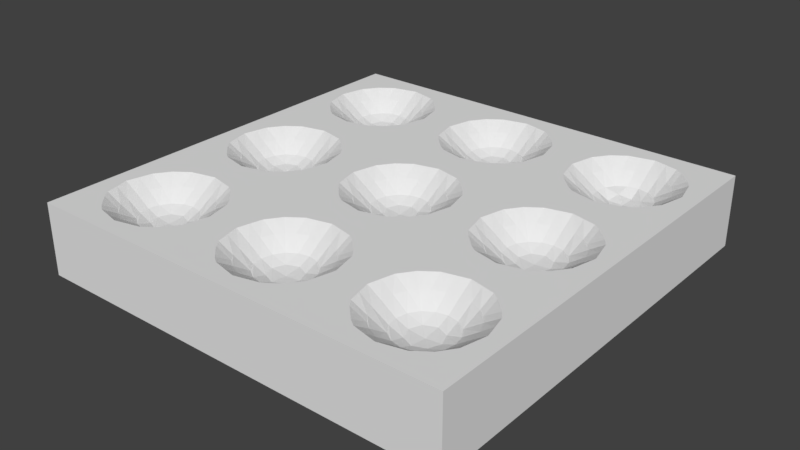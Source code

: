 # Source: pentago.blend  (saved by Blender 2.77.0; exported with 4.5.12 LTS)
import bpy
from mathutils import Matrix  # noqa: F401  (used for matrix-valued properties, if any)

bpy.ops.wm.read_factory_settings(use_empty=True)
scene = bpy.context.scene
scene.name = 'Scene'

# ---- collections
col_collection_1 = bpy.data.collections.new('Collection 1'); scene.collection.children.link(col_collection_1)

# ---- materials (node trees are filled in below, after node groups)
mat_material_001 = bpy.data.materials.new('Material.001')
mat_material_001.alpha_threshold = 0.0
mat_material_001.use_transparent_shadow = False
mat_material_001.roughness = 0.5
mat_material_001.specular_intensity = 0.0

# ---- material node trees

# ---- world
world_world = bpy.data.worlds.new('World'); scene.world = world_world
world_world.color = (0.05088, 0.05088, 0.05088)
world_world.use_sun_shadow = False
world_world.sun_shadow_jitter_overblur = 0.0
world_world.cycles.sampling_method = 'MANUAL'

# ---- meshes
me_cube_001 = bpy.data.meshes.new('Cube.001')
me_cube_001.from_pydata([(-1.0, -1.0, -1.0), (-0.9997, -1.0, 0.9994), (-1.0, 1.0, -1.0), (-1.0, 1.0, 1.0), (1.0, -1.0, -1.0), (0.9998, -1.0, 0.9997), (1.0, 1.0, -1.0), (0.9996, 1.0, 1.0), (-1.0, -1.0, -0.3333), (-1.0, -1.0, 0.3333), (-0.9997, -0.3339, 0.9994), (-1.0, 0.3331, 1.0), (-1.0, 1.0, 0.3333), (-1.0, 1.0, -0.3333), (-1.0, 0.3333, -1.0), (-1.0, -0.3333, -1.0), (-0.3327, 1.0, 1.0), (0.3333, 1.0, 1.0), (1.0, 1.0, 0.3333), (1.0, 1.0, -0.3333), (0.3333, 1.0, -1.0), (-0.3333, 1.0, -1.0), (0.9996, 0.3332, 1.0), (0.9998, -0.3337, 0.9997), (1.0, -1.0, 0.3333), (1.0, -1.0, -0.3333), (1.0, -0.3333, -1.0), (1.0, 0.3333, -1.0), (0.3342, -1.0, 0.9997), (-0.333, -1.0, 0.9994), (-0.3333, -1.0, -1.0), (0.3333, -1.0, -1.0), (-0.3327, 0.3331, 1.0), (-0.3333, -0.3333, -1.0), (0.3333, -0.3333, -1.0), (-0.3333, 0.3333, -1.0), (0.3333, 0.3333, -1.0), (0.3333, -1.0, 0.3333), (0.3333, -1.0, -0.3333), (-0.3333, -1.0, 0.3333), (-0.3333, -1.0, -0.3333), (1.0, 0.3333, 0.3333), (1.0, 0.3333, -0.3333), (1.0, -0.3333, 0.3333), (1.0, -0.3333, -0.3333), (-0.3333, 1.0, 0.3333), (-0.3333, 1.0, -0.3333), (0.3333, 1.0, 0.3333), (0.3333, 1.0, -0.3333), (-1.0, -0.3333, 0.3333), (-1.0, -0.3333, -0.3333), (-1.0, 0.3333, 0.3333), (-1.0, 0.3333, -0.3333), (-1.0, 0.4444, 1.0), (-1.0, 0.5556, 1.0), (-1.0, 0.6667, 1.0), (-1.0, 0.7778, 1.0), (-1.0, 0.8889, 1.0), (0.4441, 1.0, 1.0), (0.5552, 1.0, 1.0), (0.6663, 1.0, 1.0), (0.7774, 1.0, 1.0), (0.8885, 1.0, 1.0), (0.9999, -0.4449, 0.9994), (0.9999, -0.556, 0.9994), (0.9999, -0.6671, 0.9994), (0.9999, -0.7782, 0.9994), (0.9999, -0.8894, 0.9994), (-0.4441, -1.0, 0.9994), (-0.5553, -1.0, 0.9994), (-0.6664, -1.0, 0.9994), (-0.7775, -1.0, 0.9994), (-0.8886, -1.0, 0.9994), (-0.9997, -0.8894, 0.9994), (-0.9997, -0.7782, 0.9994), (-0.9997, -0.6671, 0.9994), (-0.9997, -0.556, 0.9994), (-0.9997, -0.4449, 0.9994), (-1.0, -0.2225, 1.0), (-1.0, -0.1114, 1.0), (-1.0, -0.0002464, 1.0), (-1.0, 0.1109, 1.0), (-1.0, 0.222, 1.0), (-0.8889, 1.0, 1.0), (-0.7778, 1.0, 1.0), (-0.6667, 1.0, 1.0), (-0.5556, 1.0, 1.0), (-0.4444, 1.0, 1.0), (-0.2215, 1.0, 1.0), (-0.1104, 1.0, 1.0), (0.0006737, 1.0, 1.0), (0.1118, 1.0, 1.0), (0.2229, 1.0, 1.0), (0.9996, 0.8889, 1.0), (0.9996, 0.7778, 1.0), (0.9996, 0.6667, 1.0), (0.9996, 0.5556, 1.0), (0.9996, 0.4444, 1.0), (0.9996, 0.222, 1.0), (0.9996, 0.1109, 1.0), (0.9996, -0.0002463, 1.0), (0.9996, -0.1114, 1.0), (0.9996, -0.2225, 1.0), (0.8887, -1.0, 0.9997), (0.7776, -1.0, 0.9997), (0.6664, -1.0, 0.9997), (0.5553, -1.0, 0.9997), (0.4442, -1.0, 0.9997), (0.223, -1.0, 0.9997), (0.1119, -1.0, 0.9997), (0.0008227, -1.0, 0.9997), (-0.1103, -1.0, 0.9997), (-0.2214, -1.0, 0.9997), (-0.4444, 0.3331, 1.0), (-0.5556, 0.3331, 1.0), (-0.6667, 0.3331, 1.0), (-0.7778, 0.3331, 1.0), (-0.8889, 0.3331, 1.0), (-0.3327, 0.8889, 1.0), (-0.3327, 0.7778, 1.0), (-0.3327, 0.6667, 1.0), (-0.3327, 0.5556, 1.0), (-0.3327, 0.4444, 1.0), (-0.484, 0.484, 1.0), (-0.5511, 0.4356, 1.0), (-0.6667, 0.4083, 1.0), (-0.7822, 0.4356, 1.0), (-0.8493, 0.484, 1.0), (-0.4356, 0.5511, 1.0), (-0.5754, 0.5754, 0.4719), (-0.6667, 0.5376, 0.4719), (-0.7579, 0.5754, 0.4719), (-0.8977, 0.5511, 1.0), (-0.4083, 0.6667, 1.0), (-0.5376, 0.6667, 0.4719), (-0.6667, 0.6667, 0.2942), (-0.7957, 0.6667, 0.4719), (-0.925, 0.6667, 1.0), (-0.4356, 0.7822, 1.0), (-0.5754, 0.7579, 0.4719), (-0.6667, 0.7957, 0.4719), (-0.7579, 0.7579, 0.4719), (-0.8977, 0.7822, 1.0), (-0.484, 0.8493, 1.0), (-0.5511, 0.8977, 1.0), (-0.6667, 0.925, 1.0), (-0.7822, 0.8977, 1.0), (-0.8493, 0.8493, 1.0), (0.3336, 0.3331, 1.0), (-0.3324, -0.334, 0.9994), (-0.8886, -0.334, 0.9994), (-0.7775, -0.334, 0.9994), (-0.6664, -0.334, 0.9994), (-0.5553, -0.334, 0.9994), (-0.4441, -0.334, 0.9994), (0.3336, 1.0, 1.0), (-0.3322, -0.4451, 0.999), (-0.3322, -0.5563, 0.999), (-0.3322, -0.6674, 0.999), (-0.3322, -0.7785, 0.999), (-0.3322, -0.8896, 0.999), (-0.4834, -0.8503, 0.9987), (-0.5505, -0.8987, 0.9987), (-0.6661, -0.9259, 0.9987), (-0.7816, -0.8987, 0.9987), (-0.8488, -0.8503, 0.9987), (-0.435, -0.7831, 0.9987), (-0.5748, -0.7588, 0.4706), (-0.6661, -0.7966, 0.4706), (-0.7573, -0.7588, 0.4706), (-0.8971, -0.7831, 0.9987), (-0.4077, -0.6676, 0.9987), (-0.5371, -0.6676, 0.4706), (-0.6661, -0.6676, 0.2942), (-0.7951, -0.6676, 0.4706), (-0.9244, -0.6676, 0.9987), (-0.435, -0.5521, 0.9987), (-0.5748, -0.5764, 0.4706), (-0.6661, -0.5386, 0.4706), (-0.7573, -0.5764, 0.4706), (-0.8971, -0.5521, 0.9987), (-0.4834, -0.4849, 0.9987), (-0.5505, -0.4365, 0.9987), (-0.6661, -0.4092, 0.9987), (-0.7816, -0.4365, 0.9987), (-0.8488, -0.4849, 0.9987), (-0.3327, 0.2219, 1.0), (-0.3327, 0.1107, 1.0), (-0.3327, -0.0003695, 1.0), (-0.3327, -0.1115, 1.0), (-0.3327, -0.2226, 1.0), (-0.484, -0.1832, 1.0), (-0.5511, -0.2316, 1.0), (-0.6667, -0.2588, 1.0), (-0.7822, -0.2316, 1.0), (-0.8493, -0.1832, 1.0), (-0.4356, -0.116, 1.0), (-0.5754, -0.09172, 0.4719), (-0.6667, -0.1295, 0.4719), (-0.7579, -0.09172, 0.4719), (-0.8977, -0.116, 1.0), (-0.4083, -0.0004926, 1.0), (-0.5376, -0.0004926, 0.4719), (-0.6667, -0.0004926, 0.2942), (-0.7957, -0.0004926, 0.4719), (-0.925, -0.0004927, 1.0), (-0.4356, 0.115, 1.0), (-0.5754, 0.09074, 0.4719), (-0.6667, 0.1285, 0.4719), (-0.7579, 0.09074, 0.4719), (-0.8977, 0.115, 1.0), (-0.484, 0.1822, 1.0), (-0.5511, 0.2306, 1.0), (-0.6667, 0.2579, 1.0), (-0.7822, 0.2306, 1.0), (-0.8493, 0.1822, 1.0), (0.2236, 0.3331, 1.0), (0.1125, 0.3331, 1.0), (0.001347, 0.3331, 1.0), (-0.1098, 0.3331, 1.0), (-0.2209, 0.3331, 1.0), (0.3336, 0.8889, 1.0), (0.3336, 0.7778, 1.0), (0.3336, 0.6667, 1.0), (0.3336, 0.5556, 1.0), (0.3336, 0.4444, 1.0), (0.184, 0.484, 1.0), (0.1169, 0.4356, 1.0), (0.001347, 0.4083, 1.0), (-0.1142, 0.4356, 1.0), (-0.1813, 0.484, 1.0), (0.2324, 0.5511, 1.0), (0.09258, 0.5754, 0.4719), (0.001347, 0.5376, 0.4719), (-0.08988, 0.5754, 0.4719), (-0.2297, 0.5511, 1.0), (0.2597, 0.6667, 1.0), (0.1304, 0.6667, 0.4719), (0.001347, 0.6667, 0.2942), (-0.1277, 0.6667, 0.4719), (-0.257, 0.6667, 1.0), (0.2324, 0.7822, 1.0), (0.09258, 0.7579, 0.4719), (0.001347, 0.7957, 0.4719), (-0.08988, 0.7579, 0.4719), (-0.2297, 0.7822, 1.0), (0.184, 0.8493, 1.0), (0.1169, 0.8977, 1.0), (0.001347, 0.925, 1.0), (-0.1142, 0.8977, 1.0), (-0.1813, 0.8493, 1.0), (0.3339, -0.334, 0.9994), (-0.2206, -0.334, 0.9994), (-0.1095, -0.334, 0.9994), (0.001645, -0.334, 0.9994), (0.1128, -0.334, 0.9994), (0.2239, -0.334, 0.9994), (0.3341, -0.4451, 0.999), (0.3341, -0.5563, 0.999), (0.3341, -0.6674, 0.999), (0.3341, -0.7785, 0.999), (0.3341, -0.8896, 0.999), (0.1846, -0.8503, 0.9987), (0.1175, -0.8987, 0.9987), (0.001944, -0.9259, 0.9987), (-0.1136, -0.8987, 0.9987), (-0.1807, -0.8503, 0.9987), (0.233, -0.7831, 0.9987), (0.09317, -0.7588, 0.4706), (0.001944, -0.7966, 0.4706), (-0.08929, -0.7588, 0.4706), (-0.2291, -0.7831, 0.9987), (0.2603, -0.6676, 0.9987), (0.131, -0.6676, 0.4706), (0.001944, -0.6676, 0.2942), (-0.1271, -0.6676, 0.4706), (-0.2564, -0.6676, 0.9987), (0.233, -0.5521, 0.9987), (0.09317, -0.5764, 0.4706), (0.001944, -0.5386, 0.4706), (-0.08929, -0.5764, 0.4706), (-0.2291, -0.5521, 0.9987), (0.1846, -0.4849, 0.9987), (0.1175, -0.4365, 0.9987), (0.001944, -0.4092, 0.9987), (-0.1136, -0.4365, 0.9987), (-0.1807, -0.4849, 0.9987), (0.3336, 0.2219, 1.0), (0.3336, 0.1107, 1.0), (0.3336, -0.0003695, 1.0), (0.3336, -0.1115, 1.0), (0.3336, -0.2226, 1.0), (0.184, -0.1832, 1.0), (0.1169, -0.2316, 1.0), (0.001347, -0.2588, 1.0), (-0.1142, -0.2316, 1.0), (-0.1813, -0.1832, 1.0), (0.2324, -0.116, 1.0), (0.09258, -0.09172, 0.4719), (0.001347, -0.1295, 0.4719), (-0.08988, -0.09172, 0.4719), (-0.2297, -0.116, 1.0), (0.2597, -0.0004926, 1.0), (0.1304, -0.0004926, 0.4719), (0.001347, -0.0004926, 0.2942), (-0.1277, -0.0004926, 0.4719), (-0.257, -0.0004927, 1.0), (0.2324, 0.115, 1.0), (0.09258, 0.09074, 0.4719), (0.001347, 0.1285, 0.4719), (-0.08988, 0.09074, 0.4719), (-0.2297, 0.115, 1.0), (0.184, 0.1822, 1.0), (0.1169, 0.2306, 1.0), (0.001347, 0.2579, 1.0), (-0.1142, 0.2306, 1.0), (-0.1813, 0.1822, 1.0), (0.3329, -1.0, 0.9994), (0.8882, 0.3331, 1.0), (0.777, 0.3331, 1.0), (0.6659, 0.3331, 1.0), (0.5548, 0.3331, 1.0), (0.4437, 0.3331, 1.0), (0.8486, 0.484, 1.0), (0.7815, 0.4356, 1.0), (0.6659, 0.4083, 1.0), (0.5504, 0.4356, 1.0), (0.4832, 0.484, 1.0), (0.897, 0.5511, 1.0), (0.7572, 0.5754, 0.4719), (0.6659, 0.5376, 0.4719), (0.5747, 0.5754, 0.4719), (0.4349, 0.5511, 1.0), (0.9243, 0.6667, 1.0), (0.7949, 0.6667, 0.4719), (0.6659, 0.6667, 0.2942), (0.5369, 0.6667, 0.4719), (0.4076, 0.6667, 1.0), (0.897, 0.7822, 1.0), (0.7572, 0.7579, 0.4719), (0.6659, 0.7957, 0.4719), (0.5747, 0.7579, 0.4719), (0.4349, 0.7822, 1.0), (0.8486, 0.8493, 1.0), (0.7815, 0.8977, 1.0), (0.6659, 0.925, 1.0), (0.5504, 0.8977, 1.0), (0.4832, 0.8493, 1.0), (0.444, -0.334, 0.9994), (0.5551, -0.334, 0.9994), (0.6662, -0.334, 0.9994), (0.7773, -0.334, 0.9994), (0.8884, -0.334, 0.9994), (0.8492, -0.8503, 0.9987), (0.7821, -0.8987, 0.9987), (0.6665, -0.9259, 0.9987), (0.551, -0.8987, 0.9987), (0.4838, -0.8503, 0.9987), (0.8976, -0.7831, 0.9987), (0.7578, -0.7588, 0.4706), (0.6665, -0.7966, 0.4706), (0.5753, -0.7588, 0.4706), (0.4355, -0.7831, 0.9987), (0.9249, -0.6676, 0.9987), (0.7955, -0.6676, 0.4706), (0.6665, -0.6676, 0.2942), (0.5375, -0.6676, 0.4706), (0.4082, -0.6676, 0.9987), (0.8976, -0.5521, 0.9987), (0.7578, -0.5764, 0.4706), (0.6665, -0.5386, 0.4706), (0.5753, -0.5764, 0.4706), (0.4355, -0.5521, 0.9987), (0.8492, -0.4849, 0.9987), (0.7821, -0.4365, 0.9987), (0.6665, -0.4092, 0.9987), (0.551, -0.4365, 0.9987), (0.4838, -0.4849, 0.9987), (0.8486, -0.1832, 1.0), (0.7815, -0.2316, 1.0), (0.6659, -0.2588, 1.0), (0.5504, -0.2316, 1.0), (0.4832, -0.1832, 1.0), (0.897, -0.116, 1.0), (0.7572, -0.09172, 0.4719), (0.6659, -0.1295, 0.4719), (0.5747, -0.09172, 0.4719), (0.4349, -0.116, 1.0), (0.9243, -0.0004926, 1.0), (0.7949, -0.0004926, 0.4719), (0.6659, -0.0004926, 0.2942), (0.5369, -0.0004926, 0.4719), (0.4076, -0.0004927, 1.0), (0.897, 0.115, 1.0), (0.7572, 0.09074, 0.4719), (0.6659, 0.1285, 0.4719), (0.5747, 0.09074, 0.4719), (0.4349, 0.115, 1.0), (0.8486, 0.1822, 1.0), (0.7815, 0.2306, 1.0), (0.6659, 0.2579, 1.0), (0.5504, 0.2306, 1.0), (0.4832, 0.1822, 1.0), (-0.5176, 0.4598, 1.0), (-0.6089, 0.422, 1.0), (-0.7244, 0.422, 1.0), (-0.8158, 0.4598, 1.0), (-0.5016, 0.5601, 0.7579), (-0.6173, 0.5475, 0.4719), (-0.716, 0.5475, 0.4719), (-0.8318, 0.5601, 0.7579), (-0.4702, 0.6667, 0.7579), (-0.5927, 0.6667, 0.3418), (-0.7407, 0.6667, 0.3418), (-0.8632, 0.6667, 0.7579), (-0.5016, 0.7732, 0.7579), (-0.6173, 0.7859, 0.4719), (-0.716, 0.7859, 0.4719), (-0.8318, 0.7732, 0.7579), (-0.5176, 0.8735, 1.0), (-0.6089, 0.9114, 1.0), (-0.7244, 0.9114, 1.0), (-0.8158, 0.8735, 1.0), (-0.4598, 0.5176, 1.0), (-0.5601, 0.5016, 0.7579), (-0.6667, 0.4702, 0.7579), (-0.7732, 0.5016, 0.7579), (-0.8735, 0.5176, 1.0), (-0.422, 0.6089, 1.0), (-0.5475, 0.6173, 0.4719), (-0.6667, 0.5927, 0.3418), (-0.7859, 0.6173, 0.4719), (-0.9114, 0.6089, 1.0), (-0.422, 0.7244, 1.0), (-0.5475, 0.716, 0.4719), (-0.6667, 0.7407, 0.3418), (-0.7859, 0.716, 0.4719), (-0.9114, 0.7244, 1.0), (-0.4598, 0.8158, 1.0), (-0.5601, 0.8318, 0.7579), (-0.6667, 0.8632, 0.7579), (-0.7732, 0.8318, 0.7579), (-0.8735, 0.8158, 1.0), (-0.517, -0.8745, 0.9987), (-0.6083, -0.9123, 0.9987), (-0.7238, -0.9123, 0.9987), (-0.8152, -0.8745, 0.9987), (-0.501, -0.7742, 0.7567), (-0.6167, -0.7868, 0.4706), (-0.7154, -0.7868, 0.4706), (-0.8312, -0.7742, 0.7567), (-0.4696, -0.6676, 0.7567), (-0.5921, -0.6676, 0.3405), (-0.7401, -0.6676, 0.3405), (-0.8626, -0.6676, 0.7567), (-0.501, -0.561, 0.7567), (-0.6167, -0.5484, 0.4706), (-0.7154, -0.5484, 0.4706), (-0.8312, -0.561, 0.7567), (-0.517, -0.4607, 0.9987), (-0.6083, -0.4229, 0.9987), (-0.7238, -0.4229, 0.9987), (-0.8152, -0.4607, 0.9987), (-0.4592, -0.8167, 0.9987), (-0.5595, -0.8327, 0.7567), (-0.6661, -0.8641, 0.7567), (-0.7726, -0.8327, 0.7567), (-0.8729, -0.8167, 0.9987), (-0.4214, -0.7254, 0.9987), (-0.5469, -0.717, 0.4706), (-0.6661, -0.7416, 0.3405), (-0.7853, -0.717, 0.4706), (-0.9108, -0.7254, 0.9987), (-0.4214, -0.6098, 0.9987), (-0.5469, -0.6182, 0.4706), (-0.6661, -0.5936, 0.3405), (-0.7853, -0.6182, 0.4706), (-0.9108, -0.6098, 0.9987), (-0.4592, -0.5185, 0.9987), (-0.5595, -0.5025, 0.7567), (-0.6661, -0.4711, 0.7567), (-0.7726, -0.5025, 0.7567), (-0.8729, -0.5185, 0.9987), (-0.5176, -0.2074, 1.0), (-0.6089, -0.2452, 1.0), (-0.7244, -0.2452, 1.0), (-0.8158, -0.2074, 1.0), (-0.5016, -0.1071, 0.7579), (-0.6173, -0.1197, 0.4719), (-0.716, -0.1197, 0.4719), (-0.8318, -0.1071, 0.7579), (-0.4702, -0.0004926, 0.7579), (-0.5928, -0.0004926, 0.3387), (-0.7405, -0.0004926, 0.3387), (-0.8632, -0.0004927, 0.7579), (-0.5016, 0.1061, 0.7579), (-0.6173, 0.1187, 0.4719), (-0.716, 0.1187, 0.4719), (-0.8318, 0.1061, 0.7579), (-0.5176, 0.2064, 1.0), (-0.6089, 0.2442, 1.0), (-0.7244, 0.2442, 1.0), (-0.8158, 0.2064, 1.0), (-0.4598, -0.1496, 1.0), (-0.5601, -0.1656, 0.7579), (-0.6667, -0.197, 0.7579), (-0.7732, -0.1656, 0.7579), (-0.8735, -0.1496, 1.0), (-0.422, -0.05826, 1.0), (-0.5475, -0.04987, 0.4719), (-0.6667, -0.07437, 0.3387), (-0.7859, -0.04987, 0.4719), (-0.9114, -0.05826, 1.0), (-0.422, 0.05728, 1.0), (-0.5475, 0.04888, 0.4719), (-0.6667, 0.07339, 0.3387), (-0.7859, 0.04888, 0.4719), (-0.9114, 0.05728, 1.0), (-0.4598, 0.1486, 1.0), (-0.5601, 0.1646, 0.7579), (-0.6667, 0.196, 0.7579), (-0.7732, 0.1646, 0.7579), (-0.8735, 0.1486, 1.0), (0.1505, 0.4598, 1.0), (0.05912, 0.422, 1.0), (-0.05642, 0.422, 1.0), (-0.1478, 0.4598, 1.0), (0.1665, 0.5601, 0.7579), (0.05072, 0.5475, 0.4719), (-0.04803, 0.5475, 0.4719), (-0.1638, 0.5601, 0.7579), (0.1979, 0.6667, 0.7579), (0.07515, 0.6667, 0.3387), (-0.07246, 0.6667, 0.3387), (-0.1952, 0.6667, 0.7579), (0.1665, 0.7732, 0.7579), (0.05072, 0.7859, 0.4719), (-0.04803, 0.7859, 0.4719), (-0.1638, 0.7732, 0.7579), (0.1505, 0.8735, 1.0), (0.05912, 0.9114, 1.0), (-0.05642, 0.9114, 1.0), (-0.1478, 0.8735, 1.0), (0.2082, 0.5176, 1.0), (0.1079, 0.5016, 0.7579), (0.001347, 0.4702, 0.7579), (-0.1052, 0.5016, 0.7579), (-0.2055, 0.5176, 1.0), (0.2461, 0.6089, 1.0), (0.1205, 0.6173, 0.4719), (0.001347, 0.5929, 0.3387), (-0.1178, 0.6173, 0.4719), (-0.2434, 0.6089, 1.0), (0.2461, 0.7244, 1.0), (0.1205, 0.716, 0.4719), (0.001347, 0.7405, 0.3387), (-0.1178, 0.716, 0.4719), (-0.2434, 0.7244, 1.0), (0.2082, 0.8158, 1.0), (0.1079, 0.8318, 0.7579), (0.001347, 0.8632, 0.7579), (-0.1052, 0.8318, 0.7579), (-0.2055, 0.8158, 1.0), (0.1511, -0.8745, 0.9987), (0.05971, -0.9123, 0.9987), (-0.05583, -0.9123, 0.9987), (-0.1472, -0.8745, 0.9987), (0.167, -0.7742, 0.7567), (0.05132, -0.7868, 0.4706), (-0.04743, -0.7868, 0.4706), (-0.1632, -0.7742, 0.7567), (0.1985, -0.6676, 0.7567), (0.07595, -0.6676, 0.3405), (-0.07206, -0.6676, 0.3405), (-0.1946, -0.6676, 0.7567), (0.167, -0.561, 0.7567), (0.05132, -0.5484, 0.4706), (-0.04743, -0.5484, 0.4706), (-0.1632, -0.561, 0.7567), (0.1511, -0.4607, 0.9987), (0.05971, -0.4229, 0.9987), (-0.05583, -0.4229, 0.9987), (-0.1472, -0.4607, 0.9987), (0.2088, -0.8167, 0.9987), (0.1085, -0.8327, 0.7567), (0.001944, -0.8641, 0.7567), (-0.1046, -0.8327, 0.7567), (-0.2049, -0.8167, 0.9987), (0.2467, -0.7254, 0.9987), (0.1211, -0.717, 0.4706), (0.001944, -0.7416, 0.3405), (-0.1173, -0.717, 0.4706), (-0.2428, -0.7254, 0.9987), (0.2467, -0.6098, 0.9987), (0.1211, -0.6182, 0.4706), (0.001944, -0.5936, 0.3405), (-0.1173, -0.6182, 0.4706), (-0.2428, -0.6098, 0.9987), (0.2088, -0.5185, 0.9987), (0.1085, -0.5025, 0.7567), (0.001944, -0.4711, 0.7567), (-0.1046, -0.5025, 0.7567), (-0.2049, -0.5185, 0.9987), (0.1505, -0.2074, 1.0), (0.05912, -0.2452, 1.0), (-0.05642, -0.2452, 1.0), (-0.1478, -0.2074, 1.0), (0.1665, -0.1071, 0.7579), (0.05072, -0.1197, 0.4719), (-0.04803, -0.1197, 0.4719), (-0.1638, -0.1071, 0.7579), (0.1979, -0.0004926, 0.7579), (0.07535, -0.0004926, 0.3418), (-0.07266, -0.0004926, 0.3418), (-0.1952, -0.0004927, 0.7579), (0.1665, 0.1061, 0.7579), (0.05072, 0.1187, 0.4719), (-0.04803, 0.1187, 0.4719), (-0.1638, 0.1061, 0.7579), (0.1505, 0.2064, 1.0), (0.05912, 0.2442, 1.0), (-0.05642, 0.2442, 1.0), (-0.1478, 0.2064, 1.0), (0.2082, -0.1496, 1.0), (0.1079, -0.1656, 0.7579), (0.001347, -0.197, 0.7579), (-0.1052, -0.1656, 0.7579), (-0.2055, -0.1496, 1.0), (0.2461, -0.05826, 1.0), (0.1205, -0.04987, 0.4719), (0.001347, -0.0745, 0.3418), (-0.1178, -0.04987, 0.4719), (-0.2434, -0.05826, 1.0), (0.2461, 0.05728, 1.0), (0.1205, 0.04888, 0.4719), (0.001347, 0.07351, 0.3418), (-0.1178, 0.04888, 0.4719), (-0.2434, 0.05728, 1.0), (0.2082, 0.1486, 1.0), (0.1079, 0.1646, 0.7579), (0.001347, 0.196, 0.7579), (-0.1052, 0.1646, 0.7579), (-0.2055, 0.1486, 1.0), (0.815, 0.4598, 1.0), (0.7237, 0.422, 1.0), (0.6082, 0.422, 1.0), (0.5168, 0.4598, 1.0), (0.831, 0.5601, 0.7579), (0.7153, 0.5475, 0.4719), (0.6166, 0.5475, 0.4719), (0.5008, 0.5601, 0.7579), (0.8624, 0.6667, 0.7579), (0.738, 0.6667, 0.2952), (0.5938, 0.6667, 0.2952), (0.4694, 0.6667, 0.7579), (0.831, 0.7732, 0.7579), (0.7153, 0.7859, 0.4719), (0.6166, 0.7859, 0.4719), (0.5008, 0.7732, 0.7579), (0.815, 0.8735, 1.0), (0.7237, 0.9114, 1.0), (0.6082, 0.9114, 1.0), (0.5168, 0.8735, 1.0), (0.8728, 0.5176, 1.0), (0.7725, 0.5016, 0.7579), (0.6659, 0.4702, 0.7579), (0.5594, 0.5016, 0.7579), (0.4591, 0.5176, 1.0), (0.9106, 0.6089, 1.0), (0.7851, 0.6173, 0.4719), (0.6659, 0.5946, 0.2952), (0.5467, 0.6173, 0.4719), (0.4212, 0.6089, 1.0), (0.9106, 0.7244, 1.0), (0.7851, 0.716, 0.4719), (0.6659, 0.7388, 0.2952), (0.5467, 0.716, 0.4719), (0.4212, 0.7244, 1.0), (0.8728, 0.8158, 1.0), (0.7725, 0.8318, 0.7579), (0.6659, 0.8632, 0.7579), (0.5594, 0.8318, 0.7579), (0.4591, 0.8158, 1.0), (0.8156, -0.8745, 0.9987), (0.7243, -0.9123, 0.9987), (0.6088, -0.9123, 0.9987), (0.5174, -0.8745, 0.9987), (0.8316, -0.7742, 0.7567), (0.7159, -0.7868, 0.4706), (0.6172, -0.7868, 0.4706), (0.5014, -0.7742, 0.7567), (0.863, -0.6676, 0.7567), (0.7405, -0.6676, 0.3405), (0.5925, -0.6676, 0.3405), (0.47, -0.6676, 0.7567), (0.8316, -0.561, 0.7567), (0.7159, -0.5484, 0.4706), (0.6172, -0.5484, 0.4706), (0.5014, -0.561, 0.7567), (0.8156, -0.4607, 0.9987), (0.7243, -0.4229, 0.9987), (0.6088, -0.4229, 0.9987), (0.5174, -0.4607, 0.9987), (0.8734, -0.8167, 0.9987), (0.7731, -0.8327, 0.7567), (0.6665, -0.8641, 0.7567), (0.5599, -0.8327, 0.7567), (0.4596, -0.8167, 0.9987), (0.9112, -0.7254, 0.9987), (0.7857, -0.717, 0.4706), (0.6665, -0.7416, 0.3405), (0.5473, -0.717, 0.4706), (0.4218, -0.7254, 0.9987), (0.9112, -0.6098, 0.9987), (0.7857, -0.6182, 0.4706), (0.6665, -0.5936, 0.3405), (0.5473, -0.6182, 0.4706), (0.4218, -0.6098, 0.9987), (0.8734, -0.5185, 0.9987), (0.7731, -0.5025, 0.7567), (0.6665, -0.4711, 0.7567), (0.5599, -0.5025, 0.7567), (0.4596, -0.5185, 0.9987), (0.815, -0.2074, 1.0), (0.7237, -0.2452, 1.0), (0.6082, -0.2452, 1.0), (0.5168, -0.2074, 1.0), (0.8313, -0.1072, 0.7564), (0.7153, -0.1197, 0.4719), (0.6166, -0.1197, 0.4719), (0.5006, -0.1072, 0.7564), (0.8627, -0.0004926, 0.7564), (0.7398, -0.0004926, 0.3387), (0.592, -0.0004926, 0.3387), (0.4691, -0.0004927, 0.7564), (0.8313, 0.1062, 0.7564), (0.7153, 0.1187, 0.4719), (0.6166, 0.1187, 0.4719), (0.5006, 0.1062, 0.7564), (0.815, 0.2064, 1.0), (0.7237, 0.2442, 1.0), (0.6082, 0.2442, 1.0), (0.5168, 0.2064, 1.0), (0.8728, -0.1496, 1.0), (0.7727, -0.1658, 0.7564), (0.6659, -0.1973, 0.7564), (0.5592, -0.1658, 0.7564), (0.4591, -0.1496, 1.0), (0.9106, -0.05826, 1.0), (0.7851, -0.04987, 0.4719), (0.6659, -0.07437, 0.3387), (0.5467, -0.04987, 0.4719), (0.4212, -0.05826, 1.0), (0.9106, 0.05728, 1.0), (0.7851, 0.04888, 0.4719), (0.6659, 0.07339, 0.3387), (0.5467, 0.04888, 0.4719), (0.4212, 0.05728, 1.0), (0.8728, 0.1486, 1.0), (0.7727, 0.1648, 0.7564), (0.6659, 0.1963, 0.7564), (0.5592, 0.1648, 0.7564), (0.4591, 0.1486, 1.0), (0.5268, 0.1387, 0.7564), (0.6106, 0.1884, 0.7564), (0.7212, 0.1884, 0.7564), (0.8051, 0.1387, 0.7564), (0.4771, 0.05481, 0.7564), (0.6137, 0.05175, 0.3387), (0.7182, 0.05175, 0.3387), (0.8548, 0.05481, 0.7564), (0.4771, -0.0558, 0.7564), (0.6137, -0.05273, 0.3387), (0.7182, -0.05273, 0.3387), (0.8548, -0.0558, 0.7564), (0.5268, -0.1396, 0.7564), (0.6106, -0.1894, 0.7564), (0.7212, -0.1894, 0.7564), (0.8051, -0.1396, 0.7564), (0.5276, -0.5286, 0.7567), (0.6113, -0.479, 0.7567), (0.7218, -0.479, 0.7567), (0.8055, -0.5286, 0.7567), (0.4779, -0.6124, 0.7567), (0.6142, -0.6153, 0.3405), (0.7189, -0.6153, 0.3405), (0.8551, -0.6124, 0.7567), (0.4779, -0.7228, 0.7567), (0.6142, -0.7199, 0.3405), (0.7189, -0.7199, 0.3405), (0.8551, -0.7228, 0.7567), (0.5276, -0.8066, 0.7567), (0.6113, -0.8562, 0.7567), (0.7218, -0.8562, 0.7567), (0.8055, -0.8066, 0.7567), (0.527, 0.8056, 0.7579), (0.6107, 0.8553, 0.7579), (0.7212, 0.8553, 0.7579), (0.8049, 0.8056, 0.7579), (0.4773, 0.7219, 0.7579), (0.6124, 0.7202, 0.3823), (0.7194, 0.7202, 0.3823), (0.8545, 0.7219, 0.7579), (0.4773, 0.6114, 0.7579), (0.6124, 0.6132, 0.3823), (0.7194, 0.6132, 0.3823), (0.8545, 0.6114, 0.7579), (0.527, 0.5277, 0.7579), (0.6107, 0.4781, 0.7579), (0.7212, 0.4781, 0.7579), (0.8049, 0.5277, 0.7579), (-0.1376, 0.1385, 0.7579), (-0.05388, 0.1881, 0.7579), (0.05658, 0.1881, 0.7579), (0.1403, 0.1385, 0.7579), (-0.1872, 0.05474, 0.7579), (-0.05098, 0.05184, 0.3418), (0.05368, 0.05184, 0.3418), (0.1899, 0.05474, 0.7579), (-0.1872, -0.05572, 0.7579), (-0.05098, -0.05282, 0.3418), (0.05368, -0.05282, 0.3418), (0.1899, -0.05572, 0.7579), (-0.1376, -0.1395, 0.7579), (-0.05388, -0.1891, 0.7579), (0.05658, -0.1891, 0.7579), (0.1403, -0.1395, 0.7579), (-0.137, -0.5286, 0.7567), (-0.05329, -0.479, 0.7567), (0.05717, -0.479, 0.7567), (0.1409, -0.5286, 0.7567), (-0.1867, -0.6124, 0.7567), (-0.05039, -0.6153, 0.3405), (0.05427, -0.6153, 0.3405), (0.1905, -0.6124, 0.7567), (-0.1867, -0.7228, 0.7567), (-0.05039, -0.7199, 0.3405), (0.05427, -0.7199, 0.3405), (0.1905, -0.7228, 0.7567), (-0.137, -0.8066, 0.7567), (-0.05329, -0.8562, 0.7567), (0.05717, -0.8562, 0.7567), (0.1409, -0.8066, 0.7567), (-0.1376, 0.8056, 0.7579), (-0.05388, 0.8553, 0.7579), (0.05658, 0.8553, 0.7579), (0.1403, 0.8056, 0.7579), (-0.1872, 0.7219, 0.7579), (-0.05095, 0.719, 0.3387), (0.05364, 0.719, 0.3387), (0.1899, 0.7219, 0.7579), (-0.1872, 0.6114, 0.7579), (-0.05095, 0.6144, 0.3387), (0.05364, 0.6144, 0.3387), (0.1899, 0.6114, 0.7579), (-0.1376, 0.5277, 0.7579), (-0.05388, 0.4781, 0.7579), (0.05658, 0.4781, 0.7579), (0.1403, 0.5277, 0.7579), (-0.8056, 0.1385, 0.7579), (-0.7219, 0.1881, 0.7579), (-0.6114, 0.1881, 0.7579), (-0.5277, 0.1385, 0.7579), (-0.8553, 0.05474, 0.7579), (-0.7189, 0.05175, 0.3387), (-0.6144, 0.05175, 0.3387), (-0.4781, 0.05474, 0.7579), (-0.8553, -0.05572, 0.7579), (-0.7189, -0.05273, 0.3387), (-0.6144, -0.05273, 0.3387), (-0.4781, -0.05572, 0.7579), (-0.8056, -0.1395, 0.7579), (-0.7219, -0.1891, 0.7579), (-0.6114, -0.1891, 0.7579), (-0.5277, -0.1395, 0.7579), (-0.805, -0.5286, 0.7567), (-0.7213, -0.479, 0.7567), (-0.6108, -0.479, 0.7567), (-0.5271, -0.5286, 0.7567), (-0.8547, -0.6124, 0.7567), (-0.7184, -0.6153, 0.3405), (-0.6137, -0.6153, 0.3405), (-0.4775, -0.6124, 0.7567), (-0.8547, -0.7228, 0.7567), (-0.7184, -0.7199, 0.3405), (-0.6137, -0.7199, 0.3405), (-0.4775, -0.7228, 0.7567), (-0.805, -0.8066, 0.7567), (-0.7213, -0.8562, 0.7567), (-0.6108, -0.8562, 0.7567), (-0.5271, -0.8066, 0.7567), (-0.8056, 0.8056, 0.7579), (-0.7219, 0.8553, 0.7579), (-0.6114, 0.8553, 0.7579), (-0.5277, 0.8056, 0.7579), (-0.8553, 0.7219, 0.7579), (-0.719, 0.719, 0.3418), (-0.6143, 0.719, 0.3418), (-0.4781, 0.7219, 0.7579), (-0.8553, 0.6114, 0.7579), (-0.719, 0.6143, 0.3418), (-0.6143, 0.6143, 0.3418), (-0.4781, 0.6114, 0.7579), (-0.8056, 0.5277, 0.7579), (-0.7219, 0.4781, 0.7579), (-0.6114, 0.4781, 0.7579), (-0.5277, 0.5277, 0.7579)], [], [(52, 13, 2, 14), (48, 19, 6, 20), (44, 25, 4, 26), (40, 8, 0, 30), (36, 20, 6, 27), (147, 83, 3, 57), (31, 34, 26, 4), (34, 36, 27, 26), (0, 15, 33, 30), (30, 33, 34, 31), (15, 14, 35, 33), (33, 35, 36, 34), (14, 2, 21, 35), (35, 21, 20, 36), (25, 38, 31, 4), (38, 40, 30, 31), (107, 28, 37), (24, 37, 38, 25), (112, 29, 39), (37, 39, 40, 38), (72, 1, 9), (39, 9, 8, 40), (19, 42, 27, 6), (42, 44, 26, 27), (97, 22, 41), (18, 41, 42, 19), (102, 23, 43), (41, 43, 44, 42), (67, 5, 24), (43, 24, 25, 44), (13, 46, 21, 2), (46, 48, 20, 21), (87, 16, 45), (12, 45, 46, 13), (92, 17, 47), (45, 47, 48, 46), (62, 7, 18), (47, 18, 19, 48), (8, 50, 15, 0), (50, 52, 14, 15), (77, 10, 49), (9, 49, 50, 8), (82, 11, 51), (49, 51, 52, 50), (57, 3, 12), (51, 12, 13, 52), (11, 53, 51), (53, 54, 51), (54, 55, 51), (51, 55, 12), (55, 56, 12), (56, 57, 12), (10, 78, 49), (78, 79, 49), (79, 80, 49), (49, 80, 51), (80, 81, 51), (81, 82, 51), (1, 73, 9), (73, 74, 9), (74, 75, 9), (9, 75, 49), (75, 76, 49), (76, 77, 49), (17, 58, 47), (58, 59, 47), (59, 60, 47), (47, 60, 18), (60, 61, 18), (61, 62, 18), (16, 88, 45), (88, 89, 45), (89, 90, 45), (45, 90, 47), (90, 91, 47), (91, 92, 47), (3, 83, 12), (83, 84, 12), (84, 85, 12), (12, 85, 45), (85, 86, 45), (86, 87, 45), (23, 63, 43), (63, 64, 43), (64, 65, 43), (43, 65, 24), (65, 66, 24), (66, 67, 24), (22, 98, 41), (98, 99, 41), (99, 100, 41), (41, 100, 43), (100, 101, 43), (101, 102, 43), (7, 93, 18), (93, 94, 18), (94, 95, 18), (18, 95, 41), (95, 96, 41), (96, 97, 41), (29, 68, 39), (68, 69, 39), (69, 70, 39), (39, 70, 9), (70, 71, 9), (71, 72, 9), (28, 108, 37), (108, 109, 37), (109, 110, 37), (37, 110, 39), (110, 111, 39), (111, 112, 39), (5, 103, 24), (103, 104, 24), (104, 105, 24), (24, 105, 37), (105, 106, 37), (106, 107, 37), (117, 127, 53, 11), (127, 427, 132, 54, 53), (132, 432, 137, 55, 54), (137, 437, 142, 56, 55), (142, 442, 147, 57, 56), (32, 122, 123, 113), (113, 123, 403, 124, 114), (114, 124, 404, 125, 115), (115, 125, 405, 126, 116), (116, 126, 406, 127, 117), (122, 121, 128, 423, 123), (906, 407, 129, 424), (905, 408, 130, 425), (904, 409, 131, 426), (903, 410, 132, 427), (121, 120, 133, 428, 128), (902, 411, 134, 429), (901, 412, 135, 430), (900, 413, 136, 431), (899, 414, 137, 432), (120, 119, 138, 433, 133), (898, 415, 139, 434), (897, 416, 140, 435), (896, 417, 141, 436), (895, 418, 142, 437), (119, 118, 143, 438, 138), (894, 419, 144, 439), (893, 420, 145, 440), (892, 421, 146, 441), (891, 422, 147, 442), (118, 16, 87, 143), (143, 87, 86, 144, 419), (144, 86, 85, 145, 420), (145, 85, 84, 146, 421), (146, 84, 83, 147, 422), (185, 150, 10, 77), (72, 165, 73, 1), (165, 467, 170, 74, 73), (170, 472, 175, 75, 74), (175, 477, 180, 76, 75), (180, 482, 185, 77, 76), (29, 160, 161, 68), (68, 161, 443, 162, 69), (69, 162, 444, 163, 70), (70, 163, 445, 164, 71), (71, 164, 446, 165, 72), (160, 159, 166, 463, 161), (890, 447, 167, 464), (889, 448, 168, 465), (888, 449, 169, 466), (887, 450, 170, 467), (159, 158, 171, 468, 166), (886, 451, 172, 469), (885, 452, 173, 470), (884, 453, 174, 471), (883, 454, 175, 472), (158, 157, 176, 473, 171), (882, 455, 177, 474), (881, 456, 178, 475), (880, 457, 179, 476), (879, 458, 180, 477), (157, 156, 181, 478, 176), (878, 459, 182, 479), (877, 460, 183, 480), (876, 461, 184, 481), (875, 462, 185, 482), (156, 149, 154, 181), (181, 154, 153, 182, 459), (182, 153, 152, 183, 460), (183, 152, 151, 184, 461), (184, 151, 150, 185, 462), (215, 117, 11, 82), (150, 195, 78, 10), (195, 507, 200, 79, 78), (200, 512, 205, 80, 79), (205, 517, 210, 81, 80), (210, 522, 215, 82, 81), (149, 190, 191, 154), (154, 191, 483, 192, 153), (153, 192, 484, 193, 152), (152, 193, 485, 194, 151), (151, 194, 486, 195, 150), (190, 189, 196, 503, 191), (874, 487, 197, 504), (873, 488, 198, 505), (872, 489, 199, 506), (871, 490, 200, 507), (189, 188, 201, 508, 196), (870, 491, 202, 509), (869, 492, 203, 510), (868, 493, 204, 511), (867, 494, 205, 512), (188, 187, 206, 513, 201), (866, 495, 207, 514), (865, 496, 208, 515), (864, 497, 209, 516), (863, 498, 210, 517), (187, 186, 211, 518, 206), (862, 499, 212, 519), (861, 500, 213, 520), (860, 501, 214, 521), (859, 502, 215, 522), (186, 32, 113, 211), (211, 113, 114, 212, 499), (212, 114, 115, 213, 500), (213, 115, 116, 214, 501), (214, 116, 117, 215, 502), (250, 88, 16, 118), (220, 230, 122, 32), (230, 547, 235, 121, 122), (235, 552, 240, 120, 121), (240, 557, 245, 119, 120), (245, 562, 250, 118, 119), (148, 225, 226, 216), (216, 226, 523, 227, 217), (217, 227, 524, 228, 218), (218, 228, 525, 229, 219), (219, 229, 526, 230, 220), (225, 224, 231, 543, 226), (858, 527, 232, 544), (857, 528, 233, 545), (856, 529, 234, 546), (855, 530, 235, 547), (224, 223, 236, 548, 231), (854, 531, 237, 549), (853, 532, 238, 550), (852, 533, 239, 551), (851, 534, 240, 552), (223, 222, 241, 553, 236), (850, 535, 242, 554), (849, 536, 243, 555), (848, 537, 244, 556), (847, 538, 245, 557), (222, 221, 246, 558, 241), (846, 539, 247, 559), (845, 540, 248, 560), (844, 541, 249, 561), (843, 542, 250, 562), (221, 155, 92, 246), (246, 92, 91, 247, 539), (247, 91, 90, 248, 540), (248, 90, 89, 249, 541), (249, 89, 88, 250, 542), (286, 252, 149, 156), (112, 266, 160, 29), (266, 587, 271, 159, 160), (271, 592, 276, 158, 159), (276, 597, 281, 157, 158), (281, 602, 286, 156, 157), (28, 261, 262, 108), (108, 262, 563, 263, 109), (109, 263, 564, 264, 110), (110, 264, 565, 265, 111), (111, 265, 566, 266, 112), (261, 260, 267, 583, 262), (842, 567, 268, 584), (841, 568, 269, 585), (840, 569, 270, 586), (839, 570, 271, 587), (260, 259, 272, 588, 267), (838, 571, 273, 589), (837, 572, 274, 590), (836, 573, 275, 591), (835, 574, 276, 592), (259, 258, 277, 593, 272), (834, 575, 278, 594), (833, 576, 279, 595), (832, 577, 280, 596), (831, 578, 281, 597), (258, 257, 282, 598, 277), (830, 579, 283, 599), (829, 580, 284, 600), (828, 581, 285, 601), (827, 582, 286, 602), (257, 251, 256, 282), (282, 256, 255, 283, 579), (283, 255, 254, 284, 580), (284, 254, 253, 285, 581), (285, 253, 252, 286, 582), (316, 220, 32, 186), (252, 296, 190, 149), (296, 627, 301, 189, 190), (301, 632, 306, 188, 189), (306, 637, 311, 187, 188), (311, 642, 316, 186, 187), (251, 291, 292, 256), (256, 292, 603, 293, 255), (255, 293, 604, 294, 254), (254, 294, 605, 295, 253), (253, 295, 606, 296, 252), (291, 290, 297, 623, 292), (826, 607, 298, 624), (825, 608, 299, 625), (824, 609, 300, 626), (823, 610, 301, 627), (290, 289, 302, 628, 297), (822, 611, 303, 629), (821, 612, 304, 630), (820, 613, 305, 631), (819, 614, 306, 632), (289, 288, 307, 633, 302), (818, 615, 308, 634), (817, 616, 309, 635), (816, 617, 310, 636), (815, 618, 311, 637), (288, 287, 312, 638, 307), (814, 619, 313, 639), (813, 620, 314, 640), (812, 621, 315, 641), (811, 622, 316, 642), (287, 148, 216, 312), (312, 216, 217, 313, 619), (313, 217, 218, 314, 620), (314, 218, 219, 315, 621), (315, 219, 220, 316, 622), (347, 58, 155, 221), (322, 327, 225, 148), (327, 667, 332, 224, 225), (332, 672, 337, 223, 224), (337, 677, 342, 222, 223), (342, 682, 347, 221, 222), (22, 97, 323, 318), (318, 323, 643, 324, 319), (319, 324, 644, 325, 320), (320, 325, 645, 326, 321), (321, 326, 646, 327, 322), (97, 96, 328, 663, 323), (810, 647, 329, 664), (809, 648, 330, 665), (808, 649, 331, 666), (807, 650, 332, 667), (96, 95, 333, 668, 328), (806, 651, 334, 669), (805, 652, 335, 670), (804, 653, 336, 671), (803, 654, 337, 672), (95, 94, 338, 673, 333), (802, 655, 339, 674), (801, 656, 340, 675), (800, 657, 341, 676), (799, 658, 342, 677), (94, 93, 343, 678, 338), (798, 659, 344, 679), (797, 660, 345, 680), (796, 661, 346, 681), (795, 662, 347, 682), (93, 7, 62, 343), (343, 62, 61, 344, 659), (344, 61, 60, 345, 660), (345, 60, 59, 346, 661), (346, 59, 58, 347, 662), (377, 348, 251, 257), (107, 357, 261, 317), (357, 707, 362, 260, 261), (362, 712, 367, 259, 260), (367, 717, 372, 258, 259), (372, 722, 377, 257, 258), (5, 67, 353, 103), (103, 353, 683, 354, 104), (104, 354, 684, 355, 105), (105, 355, 685, 356, 106), (106, 356, 686, 357, 107), (67, 66, 358, 703, 353), (794, 687, 359, 704), (793, 688, 360, 705), (792, 689, 361, 706), (791, 690, 362, 707), (66, 65, 363, 708, 358), (790, 691, 364, 709), (789, 692, 365, 710), (788, 693, 366, 711), (787, 694, 367, 712), (65, 64, 368, 713, 363), (786, 695, 369, 714), (785, 696, 370, 715), (784, 697, 371, 716), (783, 698, 372, 717), (64, 63, 373, 718, 368), (782, 699, 374, 719), (781, 700, 375, 720), (780, 701, 376, 721), (779, 702, 377, 722), (63, 23, 352, 373), (373, 352, 351, 374, 699), (374, 351, 350, 375, 700), (375, 350, 349, 376, 701), (376, 349, 348, 377, 702), (402, 322, 148, 287), (348, 382, 291, 251), (382, 747, 387, 290, 291), (387, 752, 392, 289, 290), (392, 757, 397, 288, 289), (397, 762, 402, 287, 288), (23, 102, 378, 352), (352, 378, 723, 379, 351), (351, 379, 724, 380, 350), (350, 380, 725, 381, 349), (349, 381, 726, 382, 348), (102, 101, 383, 743, 378), (778, 727, 384, 744), (777, 728, 385, 745), (776, 729, 386, 746), (775, 730, 387, 747), (101, 100, 388, 748, 383), (774, 731, 389, 749), (773, 732, 390, 750), (772, 733, 391, 751), (771, 734, 392, 752), (100, 99, 393, 753, 388), (770, 735, 394, 754), (769, 736, 395, 755), (768, 737, 396, 756), (767, 738, 397, 757), (99, 98, 398, 758, 393), (766, 739, 399, 759), (765, 740, 400, 760), (764, 741, 401, 761), (763, 742, 402, 762), (98, 22, 318, 398), (398, 318, 319, 399, 739), (399, 319, 320, 400, 740), (400, 320, 321, 401, 741), (401, 321, 322, 402, 742), (738, 763, 762, 397), (396, 761, 763, 738), (761, 401, 742, 763), (737, 764, 761, 396), (395, 760, 764, 737), (760, 400, 741, 764), (736, 765, 760, 395), (394, 759, 765, 736), (759, 399, 740, 765), (735, 766, 759, 394), (393, 758, 766, 735), (758, 398, 739, 766), (734, 767, 757, 392), (391, 756, 767, 734), (756, 396, 738, 767), (733, 768, 756, 391), (390, 755, 768, 733), (755, 395, 737, 768), (732, 769, 755, 390), (389, 754, 769, 732), (754, 394, 736, 769), (731, 770, 754, 389), (388, 753, 770, 731), (753, 393, 735, 770), (730, 771, 752, 387), (386, 751, 771, 730), (751, 391, 734, 771), (729, 772, 751, 386), (385, 750, 772, 729), (750, 390, 733, 772), (728, 773, 750, 385), (384, 749, 773, 728), (749, 389, 732, 773), (727, 774, 749, 384), (383, 748, 774, 727), (748, 388, 731, 774), (726, 775, 747, 382), (381, 746, 775, 726), (746, 386, 730, 775), (725, 776, 746, 381), (380, 745, 776, 725), (745, 385, 729, 776), (724, 777, 745, 380), (379, 744, 777, 724), (744, 384, 728, 777), (723, 778, 744, 379), (378, 743, 778, 723), (743, 383, 727, 778), (698, 779, 722, 372), (371, 721, 779, 698), (721, 376, 702, 779), (697, 780, 721, 371), (370, 720, 780, 697), (720, 375, 701, 780), (696, 781, 720, 370), (369, 719, 781, 696), (719, 374, 700, 781), (695, 782, 719, 369), (368, 718, 782, 695), (718, 373, 699, 782), (694, 783, 717, 367), (366, 716, 783, 694), (716, 371, 698, 783), (693, 784, 716, 366), (365, 715, 784, 693), (715, 370, 697, 784), (692, 785, 715, 365), (364, 714, 785, 692), (714, 369, 696, 785), (691, 786, 714, 364), (363, 713, 786, 691), (713, 368, 695, 786), (690, 787, 712, 362), (361, 711, 787, 690), (711, 366, 694, 787), (689, 788, 711, 361), (360, 710, 788, 689), (710, 365, 693, 788), (688, 789, 710, 360), (359, 709, 789, 688), (709, 364, 692, 789), (687, 790, 709, 359), (358, 708, 790, 687), (708, 363, 691, 790), (686, 791, 707, 357), (356, 706, 791, 686), (706, 361, 690, 791), (685, 792, 706, 356), (355, 705, 792, 685), (705, 360, 689, 792), (684, 793, 705, 355), (354, 704, 793, 684), (704, 359, 688, 793), (683, 794, 704, 354), (353, 703, 794, 683), (703, 358, 687, 794), (658, 795, 682, 342), (341, 681, 795, 658), (681, 346, 662, 795), (657, 796, 681, 341), (340, 680, 796, 657), (680, 345, 661, 796), (656, 797, 680, 340), (339, 679, 797, 656), (679, 344, 660, 797), (655, 798, 679, 339), (338, 678, 798, 655), (678, 343, 659, 798), (654, 799, 677, 337), (336, 676, 799, 654), (676, 341, 658, 799), (653, 800, 676, 336), (335, 675, 800, 653), (675, 340, 657, 800), (652, 801, 675, 335), (334, 674, 801, 652), (674, 339, 656, 801), (651, 802, 674, 334), (333, 673, 802, 651), (673, 338, 655, 802), (650, 803, 672, 332), (331, 671, 803, 650), (671, 336, 654, 803), (649, 804, 671, 331), (330, 670, 804, 649), (670, 335, 653, 804), (648, 805, 670, 330), (329, 669, 805, 648), (669, 334, 652, 805), (647, 806, 669, 329), (328, 668, 806, 647), (668, 333, 651, 806), (646, 807, 667, 327), (326, 666, 807, 646), (666, 331, 650, 807), (645, 808, 666, 326), (325, 665, 808, 645), (665, 330, 649, 808), (644, 809, 665, 325), (324, 664, 809, 644), (664, 329, 648, 809), (643, 810, 664, 324), (323, 663, 810, 643), (663, 328, 647, 810), (618, 811, 642, 311), (310, 641, 811, 618), (641, 315, 622, 811), (617, 812, 641, 310), (309, 640, 812, 617), (640, 314, 621, 812), (616, 813, 640, 309), (308, 639, 813, 616), (639, 313, 620, 813), (615, 814, 639, 308), (307, 638, 814, 615), (638, 312, 619, 814), (614, 815, 637, 306), (305, 636, 815, 614), (636, 310, 618, 815), (613, 816, 636, 305), (304, 635, 816, 613), (635, 309, 617, 816), (612, 817, 635, 304), (303, 634, 817, 612), (634, 308, 616, 817), (611, 818, 634, 303), (302, 633, 818, 611), (633, 307, 615, 818), (610, 819, 632, 301), (300, 631, 819, 610), (631, 305, 614, 819), (609, 820, 631, 300), (299, 630, 820, 609), (630, 304, 613, 820), (608, 821, 630, 299), (298, 629, 821, 608), (629, 303, 612, 821), (607, 822, 629, 298), (297, 628, 822, 607), (628, 302, 611, 822), (606, 823, 627, 296), (295, 626, 823, 606), (626, 300, 610, 823), (605, 824, 626, 295), (294, 625, 824, 605), (625, 299, 609, 824), (604, 825, 625, 294), (293, 624, 825, 604), (624, 298, 608, 825), (603, 826, 624, 293), (292, 623, 826, 603), (623, 297, 607, 826), (578, 827, 602, 281), (280, 601, 827, 578), (601, 285, 582, 827), (577, 828, 601, 280), (279, 600, 828, 577), (600, 284, 581, 828), (576, 829, 600, 279), (278, 599, 829, 576), (599, 283, 580, 829), (575, 830, 599, 278), (277, 598, 830, 575), (598, 282, 579, 830), (574, 831, 597, 276), (275, 596, 831, 574), (596, 280, 578, 831), (573, 832, 596, 275), (274, 595, 832, 573), (595, 279, 577, 832), (572, 833, 595, 274), (273, 594, 833, 572), (594, 278, 576, 833), (571, 834, 594, 273), (272, 593, 834, 571), (593, 277, 575, 834), (570, 835, 592, 271), (270, 591, 835, 570), (591, 275, 574, 835), (569, 836, 591, 270), (269, 590, 836, 569), (590, 274, 573, 836), (568, 837, 590, 269), (268, 589, 837, 568), (589, 273, 572, 837), (567, 838, 589, 268), (267, 588, 838, 567), (588, 272, 571, 838), (566, 839, 587, 266), (265, 586, 839, 566), (586, 270, 570, 839), (565, 840, 586, 265), (264, 585, 840, 565), (585, 269, 569, 840), (564, 841, 585, 264), (263, 584, 841, 564), (584, 268, 568, 841), (563, 842, 584, 263), (262, 583, 842, 563), (583, 267, 567, 842), (538, 843, 562, 245), (244, 561, 843, 538), (561, 249, 542, 843), (537, 844, 561, 244), (243, 560, 844, 537), (560, 248, 541, 844), (536, 845, 560, 243), (242, 559, 845, 536), (559, 247, 540, 845), (535, 846, 559, 242), (241, 558, 846, 535), (558, 246, 539, 846), (534, 847, 557, 240), (239, 556, 847, 534), (556, 244, 538, 847), (533, 848, 556, 239), (238, 555, 848, 533), (555, 243, 537, 848), (532, 849, 555, 238), (237, 554, 849, 532), (554, 242, 536, 849), (531, 850, 554, 237), (236, 553, 850, 531), (553, 241, 535, 850), (530, 851, 552, 235), (234, 551, 851, 530), (551, 239, 534, 851), (529, 852, 551, 234), (233, 550, 852, 529), (550, 238, 533, 852), (528, 853, 550, 233), (232, 549, 853, 528), (549, 237, 532, 853), (527, 854, 549, 232), (231, 548, 854, 527), (548, 236, 531, 854), (526, 855, 547, 230), (229, 546, 855, 526), (546, 234, 530, 855), (525, 856, 546, 229), (228, 545, 856, 525), (545, 233, 529, 856), (524, 857, 545, 228), (227, 544, 857, 524), (544, 232, 528, 857), (523, 858, 544, 227), (226, 543, 858, 523), (543, 231, 527, 858), (498, 859, 522, 210), (209, 521, 859, 498), (521, 214, 502, 859), (497, 860, 521, 209), (208, 520, 860, 497), (520, 213, 501, 860), (496, 861, 520, 208), (207, 519, 861, 496), (519, 212, 500, 861), (495, 862, 519, 207), (206, 518, 862, 495), (518, 211, 499, 862), (494, 863, 517, 205), (204, 516, 863, 494), (516, 209, 498, 863), (493, 864, 516, 204), (203, 515, 864, 493), (515, 208, 497, 864), (492, 865, 515, 203), (202, 514, 865, 492), (514, 207, 496, 865), (491, 866, 514, 202), (201, 513, 866, 491), (513, 206, 495, 866), (490, 867, 512, 200), (199, 511, 867, 490), (511, 204, 494, 867), (489, 868, 511, 199), (198, 510, 868, 489), (510, 203, 493, 868), (488, 869, 510, 198), (197, 509, 869, 488), (509, 202, 492, 869), (487, 870, 509, 197), (196, 508, 870, 487), (508, 201, 491, 870), (486, 871, 507, 195), (194, 506, 871, 486), (506, 199, 490, 871), (485, 872, 506, 194), (193, 505, 872, 485), (505, 198, 489, 872), (484, 873, 505, 193), (192, 504, 873, 484), (504, 197, 488, 873), (483, 874, 504, 192), (191, 503, 874, 483), (503, 196, 487, 874), (458, 875, 482, 180), (179, 481, 875, 458), (481, 184, 462, 875), (457, 876, 481, 179), (178, 480, 876, 457), (480, 183, 461, 876), (456, 877, 480, 178), (177, 479, 877, 456), (479, 182, 460, 877), (455, 878, 479, 177), (176, 478, 878, 455), (478, 181, 459, 878), (454, 879, 477, 175), (174, 476, 879, 454), (476, 179, 458, 879), (453, 880, 476, 174), (173, 475, 880, 453), (475, 178, 457, 880), (452, 881, 475, 173), (172, 474, 881, 452), (474, 177, 456, 881), (451, 882, 474, 172), (171, 473, 882, 451), (473, 176, 455, 882), (450, 883, 472, 170), (169, 471, 883, 450), (471, 174, 454, 883), (449, 884, 471, 169), (168, 470, 884, 449), (470, 173, 453, 884), (448, 885, 470, 168), (167, 469, 885, 448), (469, 172, 452, 885), (447, 886, 469, 167), (166, 468, 886, 447), (468, 171, 451, 886), (446, 887, 467, 165), (164, 466, 887, 446), (466, 169, 450, 887), (445, 888, 466, 164), (163, 465, 888, 445), (465, 168, 449, 888), (444, 889, 465, 163), (162, 464, 889, 444), (464, 167, 448, 889), (443, 890, 464, 162), (161, 463, 890, 443), (463, 166, 447, 890), (418, 891, 442, 142), (141, 441, 891, 418), (441, 146, 422, 891), (417, 892, 441, 141), (140, 440, 892, 417), (440, 145, 421, 892), (416, 893, 440, 140), (139, 439, 893, 416), (439, 144, 420, 893), (415, 894, 439, 139), (138, 438, 894, 415), (438, 143, 419, 894), (414, 895, 437, 137), (136, 436, 895, 414), (436, 141, 418, 895), (413, 896, 436, 136), (135, 435, 896, 413), (435, 140, 417, 896), (412, 897, 435, 135), (134, 434, 897, 412), (434, 139, 416, 897), (411, 898, 434, 134), (133, 433, 898, 411), (433, 138, 415, 898), (410, 899, 432, 132), (131, 431, 899, 410), (431, 136, 414, 899), (409, 900, 431, 131), (130, 430, 900, 409), (430, 135, 413, 900), (408, 901, 430, 130), (129, 429, 901, 408), (429, 134, 412, 901), (407, 902, 429, 129), (128, 428, 902, 407), (428, 133, 411, 902), (406, 903, 427, 127), (126, 426, 903, 406), (426, 131, 410, 903), (405, 904, 426, 126), (125, 425, 904, 405), (425, 130, 409, 904), (404, 905, 425, 125), (124, 424, 905, 404), (424, 129, 408, 905), (403, 906, 424, 124), (123, 423, 906, 403), (423, 128, 407, 906)])
_uv = me_cube_001.uv_layers.new(name='UVMap')
_uv.uv.foreach_set('vector', [0.626, 0.4203, 0.7761, 0.3362, 0.8765, 0.4505, 0.7006, 0.5771, 0.8607, 0.174, 0.7943, 0.1335, 0.8302, 0.02769, 0.9442, 0.1324, 0.5349, 0.1929, 0.4114, 0.2748, 0.307, 0.1702, 0.4655, 0.05193, 0.3031, 0.4607, 0.3452, 0.5008, 0.3131, 0.599, 0.2163, 0.4864, 0.0, 0.0, 0.0, 0.0, 0.0, 0.0, 0.0, 0.0, 0.0, 0.0, 0.0, 0.0, 0.0, 0.0, 0.0, 0.0, 0.0, 0.0, 0.0, 0.0, 0.0, 0.0, 0.0, 0.0, 0.0, 0.0, 0.0, 0.0, 0.0, 0.0, 0.0, 0.0, 0.0, 0.0, 0.0, 0.0, 0.0, 0.0, 0.0, 0.0, 0.0, 0.0, 0.0, 0.0, 0.0, 0.0, 0.0, 0.0, 0.0, 0.0, 0.0, 0.0, 0.0, 0.0, 0.0, 0.0, 0.0, 0.0, 0.0, 0.0, 0.0, 0.0, 0.0, 0.0, 0.0, 0.0, 0.0, 0.0, 0.0, 0.0, 0.0, 0.0, 0.0, 0.0, 0.0, 0.0, 0.0, 0.0, 0.0, 0.0, 0.4114, 0.2748, 0.329, 0.3739, 0.2163, 0.3284, 0.307, 0.1702, 0.329, 0.3739, 0.3031, 0.4607, 0.2163, 0.4864, 0.2163, 0.3284, 0.4535, 0.4788, 0.4346, 0.4847, 0.3852, 0.4315, 0.4746, 0.3623, 0.3852, 0.4315, 0.329, 0.3739, 0.4114, 0.2748, 0.3033, 0.4778, 0.2887, 0.4911, 0.3221, 0.4818, 0.3852, 0.4315, 0.3221, 0.4818, 0.3031, 0.4607, 0.329, 0.3739, 0.08424, 0.5077, 7.951e-05, 0.4803, 0.2987, 0.4603, 0.3221, 0.4818, 0.2987, 0.4603, 0.3452, 0.5008, 0.3031, 0.4607, 0.7943, 0.1335, 0.6751, 0.1427, 0.6554, 7.951e-05, 0.8302, 0.02769, 0.6751, 0.1427, 0.5349, 0.1929, 0.4655, 0.05193, 0.6554, 7.951e-05, 0.7759, 0.3238, 0.7561, 0.3452, 0.7158, 0.2441, 0.8114, 0.1898, 0.7158, 0.2441, 0.6751, 0.1427, 0.7943, 0.1335, 0.6471, 0.4055, 0.6297, 0.4125, 0.5875, 0.3023, 0.7158, 0.2441, 0.5875, 0.3023, 0.5349, 0.1929, 0.6751, 0.1427, 0.536, 0.4354, 0.5177, 0.4361, 0.4746, 0.3623, 0.5875, 0.3023, 0.4746, 0.3623, 0.4114, 0.2748, 0.5349, 0.1929, 0.7761, 0.3362, 0.8599, 0.2515, 0.9647, 0.2884, 0.8765, 0.4505, 0.8599, 0.2515, 0.8607, 0.174, 0.9442, 0.1324, 0.9647, 0.2884, 0.9207, 0.1207, 0.8897, 0.1334, 0.8382, 0.2072, 0.7418, 0.2226, 0.8382, 0.2072, 0.8599, 0.2515, 0.7761, 0.3362, 0.8648, 0.1385, 0.8662, 0.1392, 0.8443, 0.1786, 0.8382, 0.2072, 0.8443, 0.1786, 0.8607, 0.174, 0.8599, 0.2515, 0.8625, 0.1437, 0.8474, 0.1602, 0.8114, 0.1898, 0.8443, 0.1786, 0.8114, 0.1898, 0.7943, 0.1335, 0.8607, 0.174, 0.3452, 0.5008, 0.4658, 0.4831, 0.4918, 0.6324, 0.3131, 0.599, 0.4658, 0.4831, 0.626, 0.4203, 0.7006, 0.5771, 0.4918, 0.6324, 0.2528, 0.3755, 0.2745, 0.3823, 0.4002, 0.3788, 0.2987, 0.4603, 0.4002, 0.3788, 0.4658, 0.4831, 0.3452, 0.5008, 0.4719, 0.2027, 0.5171, 0.1789, 0.5616, 0.2848, 0.4002, 0.3788, 0.5616, 0.2848, 0.626, 0.4203, 0.4658, 0.4831, 0.8004, 0.1225, 0.8719, 0.1309, 0.7418, 0.2226, 0.5616, 0.2848, 0.7418, 0.2226, 0.7761, 0.3362, 0.626, 0.4203, 0.5171, 0.1789, 0.5627, 0.1578, 0.5616, 0.2848, 0.5627, 0.1578, 0.6095, 0.1384, 0.5616, 0.2848, 0.6095, 0.1384, 0.6575, 0.1198, 0.5616, 0.2848, 0.5616, 0.2848, 0.6575, 0.1198, 0.7418, 0.2226, 0.6575, 0.1198, 0.7292, 0.1192, 0.7418, 0.2226, 0.7292, 0.1192, 0.8004, 0.1225, 0.7418, 0.2226, 0.2745, 0.3823, 0.2898, 0.3933, 0.4002, 0.3788, 0.2898, 0.3933, 0.3326, 0.3243, 0.4002, 0.3788, 0.3326, 0.3243, 0.3801, 0.2597, 0.4002, 0.3788, 0.4002, 0.3788, 0.3801, 0.2597, 0.5616, 0.2848, 0.3801, 0.2597, 0.4264, 0.2297, 0.5616, 0.2848, 0.4264, 0.2297, 0.4719, 0.2027, 0.5616, 0.2848, 7.951e-05, 0.4803, 0.06642, 0.4324, 0.2987, 0.4603, 0.06642, 0.4324, 0.1348, 0.396, 0.2987, 0.4603, 0.1348, 0.396, 0.1934, 0.371, 0.2987, 0.4603, 0.2987, 0.4603, 0.1934, 0.371, 0.4002, 0.3788, 0.1934, 0.371, 0.2257, 0.3719, 0.4002, 0.3788, 0.2257, 0.3719, 0.2528, 0.3755, 0.4002, 0.3788, 0.8662, 0.1392, 0.8685, 0.1377, 0.8443, 0.1786, 0.8685, 0.1377, 0.8681, 0.1422, 0.8443, 0.1786, 0.8681, 0.1422, 0.8613, 0.1559, 0.8443, 0.1786, 0.8443, 0.1786, 0.8613, 0.1559, 0.8114, 0.1898, 0.8613, 0.1559, 0.8596, 0.1501, 0.8114, 0.1898, 0.8596, 0.1501, 0.8625, 0.1437, 0.8114, 0.1898, 0.8897, 0.1334, 0.877, 0.1373, 0.8382, 0.2072, 0.877, 0.1373, 0.8692, 0.1405, 0.8382, 0.2072, 0.8692, 0.1405, 0.8571, 0.1477, 0.8382, 0.2072, 0.8382, 0.2072, 0.8571, 0.1477, 0.8443, 0.1786, 0.8571, 0.1477, 0.8614, 0.1415, 0.8443, 0.1786, 0.8614, 0.1415, 0.8648, 0.1385, 0.8443, 0.1786, 0.8719, 0.1309, 0.8702, 0.1311, 0.7418, 0.2226, 0.8702, 0.1311, 0.8731, 0.1254, 0.7418, 0.2226, 0.8731, 0.1254, 0.8846, 0.109, 0.7418, 0.2226, 0.7418, 0.2226, 0.8846, 0.109, 0.8382, 0.2072, 0.8846, 0.109, 0.9999, 0.07563, 0.8382, 0.2072, 0.9999, 0.07563, 0.9207, 0.1207, 0.8382, 0.2072, 0.6297, 0.4125, 0.6107, 0.4191, 0.5875, 0.3023, 0.6107, 0.4191, 0.5924, 0.4256, 0.5875, 0.3023, 0.5924, 0.4256, 0.5775, 0.4311, 0.5875, 0.3023, 0.5875, 0.3023, 0.5775, 0.4311, 0.4746, 0.3623, 0.5775, 0.4311, 0.5556, 0.4337, 0.4746, 0.3623, 0.5556, 0.4337, 0.536, 0.4354, 0.4746, 0.3623, 0.7561, 0.3452, 0.7355, 0.3658, 0.7158, 0.2441, 0.7355, 0.3658, 0.7149, 0.3782, 0.7158, 0.2441, 0.7149, 0.3782, 0.6949, 0.3904, 0.7158, 0.2441, 0.7158, 0.2441, 0.6949, 0.3904, 0.5875, 0.3023, 0.6949, 0.3904, 0.6704, 0.3983, 0.5875, 0.3023, 0.6704, 0.3983, 0.6471, 0.4055, 0.5875, 0.3023, 0.8474, 0.1602, 0.8399, 0.2006, 0.8114, 0.1898, 0.8399, 0.2006, 0.8283, 0.2395, 0.8114, 0.1898, 0.8283, 0.2395, 0.8132, 0.2772, 0.8114, 0.1898, 0.8114, 0.1898, 0.8132, 0.2772, 0.7158, 0.2441, 0.8132, 0.2772, 0.7949, 0.3012, 0.7158, 0.2441, 0.7949, 0.3012, 0.7759, 0.3238, 0.7158, 0.2441, 0.2887, 0.4911, 0.2703, 0.5011, 0.3221, 0.4818, 0.2703, 0.5011, 0.2451, 0.5102, 0.3221, 0.4818, 0.2451, 0.5102, 0.2112, 0.5185, 0.3221, 0.4818, 0.3221, 0.4818, 0.2112, 0.5185, 0.2987, 0.4603, 0.2112, 0.5185, 0.1656, 0.524, 0.2987, 0.4603, 0.1656, 0.524, 0.08424, 0.5077, 0.2987, 0.4603, 0.4346, 0.4847, 0.4147, 0.4899, 0.3852, 0.4315, 0.4147, 0.4899, 0.3937, 0.4938, 0.3852, 0.4315, 0.3937, 0.4938, 0.3716, 0.4965, 0.3852, 0.4315, 0.3852, 0.4315, 0.3716, 0.4965, 0.3221, 0.4818, 0.3716, 0.4965, 0.3373, 0.489, 0.3221, 0.4818, 0.3373, 0.489, 0.3033, 0.4778, 0.3221, 0.4818, 0.5177, 0.4361, 0.5097, 0.4442, 0.4746, 0.3623, 0.5097, 0.4442, 0.5, 0.4544, 0.4746, 0.3623, 0.5, 0.4544, 0.4884, 0.4663, 0.4746, 0.3623, 0.4746, 0.3623, 0.4884, 0.4663, 0.3852, 0.4315, 0.4884, 0.4663, 0.4715, 0.4723, 0.3852, 0.4315, 0.4715, 0.4723, 0.4535, 0.4788, 0.3852, 0.4315, 0.0, 0.0, 0.0, 0.0, 0.0, 0.0, 0.0, 0.0, 0.0, 0.0, 0.0, 0.0, 0.0, 0.0, 0.0, 0.0, 0.0, 0.0, 0.0, 0.0, 0.0, 0.0, 0.0, 0.0, 0.0, 0.0, 0.0, 0.0, 0.0, 0.0, 0.0, 0.0, 0.0, 0.0, 0.0, 0.0, 0.0, 0.0, 0.0, 0.0, 0.0, 0.0, 0.0, 0.0, 0.0, 0.0, 0.0, 0.0, 0.0, 0.0, 0.0, 0.0, 0.0, 0.0, 0.0, 0.0, 0.0, 0.0, 0.0, 0.0, 0.0, 0.0, 0.0, 0.0, 0.0, 0.0, 0.0, 0.0, 0.0, 0.0, 0.0, 0.0, 0.0, 0.0, 0.0, 0.0, 0.0, 0.0, 0.0, 0.0, 0.0, 0.0, 0.0, 0.0, 0.0, 0.0, 0.0, 0.0, 0.0, 0.0, 0.0, 0.0, 0.0, 0.0, 0.0, 0.0, 0.0, 0.0, 0.0, 0.0, 0.0, 0.0, 0.0, 0.0, 0.0, 0.0, 0.0, 0.0, 0.0, 0.0, 0.0, 0.0, 0.0, 0.0, 0.0, 0.0, 0.0, 0.0, 0.0, 0.0, 0.0, 0.0, 0.0, 0.0, 0.0, 0.0, 0.0, 0.0, 0.0, 0.0, 0.0, 0.0, 0.0, 0.0, 0.0, 0.0, 0.0, 0.0, 0.0, 0.0, 0.0, 0.0, 0.0, 0.0, 0.0, 0.0, 0.0, 0.0, 0.0, 0.0, 0.0, 0.0, 0.0, 0.0, 0.0, 0.0, 0.0, 0.0, 0.0, 0.0, 0.0, 0.0, 0.0, 0.0, 0.0, 0.0, 0.0, 0.0, 0.0, 0.0, 0.0, 0.0, 0.0, 0.0, 0.0, 0.0, 0.0, 0.0, 0.0, 0.0, 0.0, 0.0, 0.0, 0.0, 0.0, 0.0, 0.0, 0.0, 0.0, 0.0, 0.0, 0.0, 0.0, 0.0, 0.0, 0.0, 0.0, 0.0, 0.0, 0.0, 0.0, 0.0, 0.0, 0.0, 0.0, 0.0, 0.0, 0.0, 0.0, 0.0, 0.0, 0.0, 0.0, 0.0, 0.0, 0.0, 0.0, 0.0, 0.0, 0.0, 0.0, 0.0, 0.0, 0.0, 0.0, 0.0, 0.0, 0.0, 0.0, 0.0, 0.0, 0.0, 0.0, 0.0, 0.0, 0.0, 0.0, 0.0, 0.0, 0.0, 0.0, 0.0, 0.0, 0.0, 0.0, 0.0, 0.0, 0.0, 0.0, 0.0, 0.0, 0.0, 0.0, 0.0, 0.0, 0.0, 0.0, 0.0, 0.0, 0.0, 0.0, 0.0, 0.0, 0.0, 0.0, 0.0, 0.0, 0.0, 0.0, 0.0, 0.0, 0.0, 0.0, 0.0, 0.0, 0.0, 0.0, 0.0, 0.0, 0.0, 0.0, 0.0, 0.0, 0.0, 0.0, 0.0, 0.0, 0.0, 0.0, 0.0, 0.0, 0.0, 0.0, 0.0, 0.0, 0.0, 0.0, 0.0, 0.0, 0.0, 0.0, 0.0, 0.0, 0.0, 0.0, 0.0, 0.0, 0.0, 0.0, 0.0, 0.0, 0.0, 0.0, 0.0, 0.0, 0.0, 0.0, 0.0, 0.0, 0.0, 0.0, 0.0, 0.0, 0.0, 0.0, 0.0, 0.0, 0.0, 0.0, 0.0, 0.0, 0.0, 0.0, 0.0, 0.0, 0.0, 0.0, 0.0, 0.0, 0.0, 0.0, 0.0, 0.0, 0.0, 0.0, 0.0, 0.0, 0.0, 0.0, 0.0, 0.0, 0.0, 0.0, 0.0, 0.0, 0.0, 0.0, 0.0, 0.0, 0.0, 0.0, 0.0, 0.0, 0.0, 0.0, 0.0, 0.0, 0.0, 0.0, 0.0, 0.0, 0.0, 0.0, 0.0, 0.0, 0.0, 0.0, 0.0, 0.0, 0.0, 0.0, 0.0, 0.0, 0.0, 0.0, 0.0, 0.0, 0.0, 0.0, 0.0, 0.0, 0.0, 0.0, 0.0, 0.0, 0.0, 0.0, 0.0, 0.0, 0.0, 0.0, 0.0, 0.0, 0.0, 0.0, 0.0, 0.0, 0.0, 0.0, 0.0, 0.0, 0.0, 0.0, 0.0, 0.0, 0.0, 0.0, 0.0, 0.0, 0.0, 0.0, 0.0, 0.0, 0.0, 0.0, 0.0, 0.0, 0.0, 0.0, 0.0, 0.0, 0.0, 0.0, 0.0, 0.0, 0.0, 0.0, 0.0, 0.0, 0.0, 0.0, 0.0, 0.0, 0.0, 0.0, 0.0, 0.0, 0.0, 0.0, 0.0, 0.0, 0.0, 0.0, 0.0, 0.0, 0.0, 0.0, 0.0, 0.0, 0.0, 0.0, 0.0, 0.0, 0.0, 0.0, 0.0, 0.0, 0.0, 0.0, 0.0, 0.0, 0.0, 0.0, 0.0, 0.0, 0.0, 0.0, 0.0, 0.0, 0.0, 0.0, 0.0, 0.0, 0.0, 0.0, 0.0, 0.0, 0.0, 0.0, 0.0, 0.0, 0.0, 0.0, 0.0, 0.0, 0.0, 0.0, 0.0, 0.0, 0.0, 0.0, 0.0, 0.0, 0.0, 0.0, 0.0, 0.0, 0.0, 0.0, 0.0, 0.0, 0.0, 0.0, 0.0, 0.0, 0.0, 0.0, 0.0, 0.0, 0.0, 0.0, 0.0, 0.0, 0.0, 0.0, 0.0, 0.0, 0.0, 0.0, 0.0, 0.0, 0.0, 0.0, 0.0, 0.0, 0.0, 0.0, 0.0, 0.0, 0.0, 0.0, 0.0, 0.0, 0.0, 0.0, 0.0, 0.0, 0.0, 0.0, 0.0, 0.0, 0.0, 0.0, 0.0, 0.0, 0.0, 0.0, 0.0, 0.0, 0.0, 0.0, 0.0, 0.0, 0.0, 0.0, 0.0, 0.0, 0.0, 0.0, 0.0, 0.0, 0.0, 0.0, 0.0, 0.0, 0.0, 0.0, 0.0, 0.0, 0.0, 0.0, 0.0, 0.0, 0.0, 0.0, 0.0, 0.0, 0.0, 0.0, 0.0, 0.0, 0.0, 0.0, 0.0, 0.0, 0.0, 0.0, 0.0, 0.0, 0.0, 0.0, 0.0, 0.0, 0.0, 0.0, 0.0, 0.0, 0.0, 0.0, 0.0, 0.0, 0.0, 0.0, 0.0, 0.0, 0.0, 0.0, 0.0, 0.0, 0.0, 0.0, 0.0, 0.0, 0.0, 0.0, 0.0, 0.0, 0.0, 0.0, 0.0, 0.0, 0.0, 0.0, 0.0, 0.0, 0.0, 0.0, 0.0, 0.0, 0.0, 0.0, 0.0, 0.0, 0.0, 0.0, 0.0, 0.0, 0.0, 0.0, 0.0, 0.0, 0.0, 0.0, 0.0, 0.0, 0.0, 0.0, 0.0, 0.0, 0.0, 0.0, 0.0, 0.0, 0.0, 0.0, 0.0, 0.0, 0.0, 0.0, 0.0, 0.0, 0.0, 0.0, 0.0, 0.0, 0.0, 0.0, 0.0, 0.0, 0.0, 0.0, 0.0, 0.0, 0.0, 0.0, 0.0, 0.0, 0.0, 0.0, 0.0, 0.0, 0.0, 0.0, 0.0, 0.0, 0.0, 0.0, 0.0, 0.0, 0.0, 0.0, 0.0, 0.0, 0.0, 0.0, 0.0, 0.0, 0.0, 0.0, 0.0, 0.0, 0.0, 0.0, 0.0, 0.0, 0.0, 0.0, 0.0, 0.0, 0.0, 0.0, 0.0, 0.0, 0.0, 0.0, 0.0, 0.0, 0.0, 0.0, 0.0, 0.0, 0.0, 0.0, 0.0, 0.0, 0.0, 0.0, 0.0, 0.0, 0.0, 0.0, 0.0, 0.0, 0.0, 0.0, 0.0, 0.0, 0.0, 0.0, 0.0, 0.0, 0.0, 0.0, 0.0, 0.0, 0.0, 0.0, 0.0, 0.0, 0.0, 0.0, 0.0, 0.0, 0.0, 0.0, 0.0, 0.0, 0.0, 0.0, 0.0, 0.0, 0.0, 0.0, 0.0, 0.0, 0.0, 0.0, 0.0, 0.0, 0.0, 0.0, 0.0, 0.0, 0.0, 0.0, 0.0, 0.0, 0.0, 0.0, 0.0, 0.0, 0.0, 0.0, 0.0, 0.0, 0.0, 0.0, 0.0, 0.0, 0.0, 0.0, 0.0, 0.0, 0.0, 0.0, 0.0, 0.0, 0.0, 0.0, 0.0, 0.0, 0.0, 0.0, 0.0, 0.0, 0.0, 0.0, 0.0, 0.0, 0.0, 0.0, 0.0, 0.0, 0.0, 0.0, 0.0, 0.0, 0.0, 0.0, 0.0, 0.0, 0.0, 0.0, 0.0, 0.0, 0.0, 0.0, 0.0, 0.0, 0.0, 0.0, 0.0, 0.0, 0.0, 0.0, 0.0, 0.0, 0.0, 0.0, 0.0, 0.0, 0.0, 0.0, 0.0, 0.0, 0.0, 0.0, 0.0, 0.0, 0.0, 0.0, 0.0, 0.0, 0.0, 0.0, 0.0, 0.0, 0.0, 0.0, 0.0, 0.0, 0.0, 0.0, 0.0, 0.0, 0.0, 0.0, 0.0, 0.0, 0.0, 0.0, 0.0, 0.0, 0.0, 0.0, 0.0, 0.0, 0.0, 0.0, 0.0, 0.0, 0.0, 0.0, 0.0, 0.0, 0.0, 0.0, 0.0, 0.0, 0.0, 0.0, 0.0, 0.0, 0.0, 0.0, 0.0, 0.0, 0.0, 0.0, 0.0, 0.0, 0.0, 0.0, 0.0, 0.0, 0.0, 0.0, 0.0, 0.0, 0.0, 0.0, 0.0, 0.0, 0.0, 0.0, 0.0, 0.0, 0.0, 0.0, 0.0, 0.0, 0.0, 0.0, 0.0, 0.0, 0.0, 0.0, 0.0, 0.0, 0.0, 0.0, 0.0, 0.0, 0.0, 0.0, 0.0, 0.0, 0.0, 0.0, 0.0, 0.0, 0.0, 0.0, 0.0, 0.0, 0.0, 0.0, 0.0, 0.0, 0.0, 0.0, 0.0, 0.0, 0.0, 0.0, 0.0, 0.0, 0.0, 0.0, 0.0, 0.0, 0.0, 0.0, 0.0, 0.0, 0.0, 0.0, 0.0, 0.0, 0.0, 0.0, 0.0, 0.0, 0.0, 0.0, 0.0, 0.0, 0.0, 0.0, 0.0, 0.0, 0.0, 0.0, 0.0, 0.0, 0.0, 0.0, 0.0, 0.0, 0.0, 0.0, 0.0, 0.0, 0.0, 0.0, 0.0, 0.0, 0.0, 0.0, 0.0, 0.0, 0.0, 0.0, 0.0, 0.0, 0.0, 0.0, 0.0, 0.0, 0.0, 0.0, 0.0, 0.0, 0.0, 0.0, 0.0, 0.0, 0.0, 0.0, 0.0, 0.0, 0.0, 0.0, 0.0, 0.0, 0.0, 0.0, 0.0, 0.0, 0.0, 0.0, 0.0, 0.0, 0.0, 0.0, 0.0, 0.0, 0.0, 0.0, 0.0, 0.0, 0.0, 0.0, 0.0, 0.0, 0.0, 0.0, 0.0, 0.0, 0.0, 0.0, 0.0, 0.0, 0.0, 0.0, 0.0, 0.0, 0.0, 0.0, 0.0, 0.0, 0.0, 0.0, 0.0, 0.0, 0.0, 0.0, 0.0, 0.0, 0.0, 0.0, 0.0, 0.0, 0.0, 0.0, 0.0, 0.0, 0.0, 0.0, 0.0, 0.0, 0.0, 0.0, 0.0, 0.0, 0.0, 0.0, 0.0, 0.0, 0.0, 0.0, 0.0, 0.0, 0.0, 0.0, 0.0, 0.0, 0.0, 0.0, 0.0, 0.0, 0.0, 0.0, 0.0, 0.0, 0.0, 0.0, 0.0, 0.0, 0.0, 0.0, 0.0, 0.0, 0.0, 0.0, 0.0, 0.0, 0.0, 0.0, 0.0, 0.0, 0.0, 0.0, 0.0, 0.0, 0.0, 0.0, 0.0, 0.0, 0.0, 0.0, 0.0, 0.0, 0.0, 0.0, 0.0, 0.0, 0.0, 0.0, 0.0, 0.0, 0.0, 0.0, 0.0, 0.0, 0.0, 0.0, 0.0, 0.0, 0.0, 0.0, 0.0, 0.0, 0.0, 0.0, 0.0, 0.0, 0.0, 0.0, 0.0, 0.0, 0.0, 0.0, 0.0, 0.0, 0.0, 0.0, 0.0, 0.0, 0.0, 0.0, 0.0, 0.0, 0.0, 0.0, 0.0, 0.0, 0.0, 0.0, 0.0, 0.0, 0.0, 0.0, 0.0, 0.0, 0.0, 0.0, 0.0, 0.0, 0.0, 0.0, 0.0, 0.0, 0.0, 0.0, 0.0, 0.0, 0.0, 0.0, 0.0, 0.0, 0.0, 0.0, 0.0, 0.0, 0.0, 0.0, 0.0, 0.0, 0.0, 0.0, 0.0, 0.0, 0.0, 0.0, 0.0, 0.0, 0.0, 0.0, 0.0, 0.0, 0.0, 0.0, 0.0, 0.0, 0.0, 0.0, 0.0, 0.0, 0.0, 0.0, 0.0, 0.0, 0.0, 0.0, 0.0, 0.0, 0.0, 0.0, 0.0, 0.0, 0.0, 0.0, 0.0, 0.0, 0.0, 0.0, 0.0, 0.0, 0.0, 0.0, 0.0, 0.0, 0.0, 0.0, 0.0, 0.0, 0.0, 0.0, 0.0, 0.0, 0.0, 0.0, 0.0, 0.0, 0.0, 0.0, 0.0, 0.0, 0.0, 0.0, 0.0, 0.0, 0.0, 0.0, 0.0, 0.0, 0.0, 0.0, 0.0, 0.0, 0.0, 0.0, 0.0, 0.0, 0.0, 0.0, 0.0, 0.0, 0.0, 0.0, 0.0, 0.0, 0.0, 0.0, 0.0, 0.0, 0.0, 0.0, 0.0, 0.0, 0.0, 0.0, 0.0, 0.0, 0.0, 0.0, 0.0, 0.0, 0.0, 0.0, 0.0, 0.0, 0.0, 0.0, 0.0, 0.0, 0.0, 0.0, 0.0, 0.0, 0.0, 0.0, 0.0, 0.0, 0.0, 0.0, 0.0, 0.0, 0.0, 0.0, 0.0, 0.0, 0.0, 0.0, 0.0, 0.0, 0.0, 0.0, 0.0, 0.0, 0.0, 0.0, 0.0, 0.0, 0.0, 0.0, 0.0, 0.0, 0.0, 0.0, 0.0, 0.0, 0.0, 0.0, 0.0, 0.0, 0.0, 0.0, 0.0, 0.0, 0.0, 0.0, 0.0, 0.0, 0.0, 0.0, 0.0, 0.0, 0.0, 0.0, 0.0, 0.0, 0.0, 0.0, 0.0, 0.0, 0.0, 0.0, 0.0, 0.0, 0.0, 0.0, 0.0, 0.0, 0.0, 0.0, 0.0, 0.0, 0.0, 0.0, 0.0, 0.0, 0.0, 0.0, 0.0, 0.0, 0.0, 0.0, 0.0, 0.0, 0.0, 0.0, 0.0, 0.0, 0.0, 0.0, 0.0, 0.0, 0.0, 0.0, 0.0, 0.0, 0.0, 0.0, 0.0, 0.0, 0.0, 0.0, 0.0, 0.0, 0.0, 0.0, 0.0, 0.0, 0.0, 0.0, 0.0, 0.0, 0.0, 0.0, 0.0, 0.0, 0.0, 0.0, 0.0, 0.0, 0.0, 0.0, 0.0, 0.0, 0.0, 0.0, 0.0, 0.0, 0.0, 0.0, 0.0, 0.0, 0.0, 0.0, 0.0, 0.0, 0.0, 0.0, 0.0, 0.0, 0.0, 0.0, 0.0, 0.0, 0.0, 0.0, 0.0, 0.0, 0.0, 0.0, 0.0, 0.0, 0.0, 0.0, 0.0, 0.0, 0.0, 0.0, 0.0, 0.0, 0.0, 0.0, 0.0, 0.0, 0.0, 0.0, 0.0, 0.0, 0.0, 0.0, 0.0, 0.0, 0.0, 0.0, 0.0, 0.0, 0.0, 0.0, 0.0, 0.0, 0.0, 0.0, 0.0, 0.0, 0.0, 0.0, 0.0, 0.0, 0.0, 0.0, 0.0, 0.0, 0.0, 0.0, 0.0, 0.0, 0.0, 0.0, 0.0, 0.0, 0.0, 0.0, 0.0, 0.0, 0.0, 0.0, 0.0, 0.0, 0.0, 0.0, 0.0, 0.0, 0.0, 0.0, 0.0, 0.0, 0.0, 0.0, 0.0, 0.0, 0.0, 0.0, 0.0, 0.0, 0.0, 0.0, 0.0, 0.0, 0.0, 0.0, 0.0, 0.0, 0.0, 0.0, 0.0, 0.0, 0.0, 0.0, 0.0, 0.0, 0.0, 0.0, 0.0, 0.0, 0.0, 0.0, 0.0, 0.0, 0.0, 0.0, 0.0, 0.0, 0.0, 0.0, 0.0, 0.0, 0.0, 0.0, 0.0, 0.0, 0.0, 0.0, 0.0, 0.0, 0.0, 0.0, 0.0, 0.0, 0.0, 0.0, 0.0, 0.0, 0.0, 0.0, 0.0, 0.0, 0.0, 0.0, 0.0, 0.0, 0.0, 0.0, 0.0, 0.0, 0.0, 0.0, 0.0, 0.0, 0.0, 0.0, 0.0, 0.0, 0.0, 0.0, 0.0, 0.0, 0.0, 0.0, 0.0, 0.0, 0.0, 0.0, 0.0, 0.0, 0.0, 0.0, 0.0, 0.0, 0.0, 0.0, 0.0, 0.0, 0.0, 0.0, 0.0, 0.0, 0.0, 0.0, 0.0, 0.0, 0.0, 0.0, 0.0, 0.0, 0.0, 0.0, 0.0, 0.0, 0.0, 0.0, 0.0, 0.0, 0.0, 0.0, 0.0, 0.0, 0.0, 0.0, 0.0, 0.0, 0.0, 0.0, 0.0, 0.0, 0.0, 0.0, 0.0, 0.0, 0.0, 0.0, 0.0, 0.0, 0.0, 0.0, 0.0, 0.0, 0.0, 0.0, 0.0, 0.0, 0.0, 0.0, 0.0, 0.0, 0.0, 0.0, 0.0, 0.0, 0.0, 0.0, 0.0, 0.0, 0.0, 0.0, 0.0, 0.0, 0.0, 0.0, 0.0, 0.0, 0.0, 0.0, 0.0, 0.0, 0.0, 0.0, 0.0, 0.0, 0.0, 0.0, 0.0, 0.0, 0.0, 0.0, 0.0, 0.0, 0.0, 0.0, 0.0, 0.0, 0.0, 0.0, 0.0, 0.0, 0.0, 0.0, 0.0, 0.0, 0.0, 0.0, 0.0, 0.0, 0.0, 0.0, 0.0, 0.0, 0.0, 0.0, 0.0, 0.0, 0.0, 0.0, 0.0, 0.0, 0.0, 0.0, 0.0, 0.0, 0.0, 0.0, 0.0, 0.0, 0.0, 0.0, 0.0, 0.0, 0.0, 0.0, 0.0, 0.0, 0.0, 0.0, 0.0, 0.0, 0.0, 0.0, 0.0, 0.0, 0.0, 0.0, 0.0, 0.0, 0.0, 0.0, 0.0, 0.0, 0.0, 0.0, 0.0, 0.0, 0.0, 0.0, 0.0, 0.0, 0.0, 0.0, 0.0, 0.0, 0.0, 0.0, 0.0, 0.0, 0.0, 0.0, 0.0, 0.0, 0.0, 0.0, 0.0, 0.0, 0.0, 0.0, 0.0, 0.0, 0.0, 0.0, 0.0, 0.0, 0.0, 0.0, 0.0, 0.0, 0.0, 0.0, 0.0, 0.0, 0.0, 0.0, 0.0, 0.0, 0.0, 0.0, 0.0, 0.0, 0.0, 0.0, 0.0, 0.0, 0.0, 0.0, 0.0, 0.0, 0.0, 0.0, 0.0, 0.0, 0.0, 0.0, 0.0, 0.0, 0.0, 0.0, 0.0, 0.0, 0.0, 0.0, 0.0, 0.0, 0.0, 0.0, 0.0, 0.0, 0.0, 0.0, 0.0, 0.0, 0.0, 0.0, 0.0, 0.0, 0.0, 0.0, 0.0, 0.0, 0.0, 0.0, 0.0, 0.0, 0.0, 0.0, 0.0, 0.0, 0.0, 0.0, 0.0, 0.0, 0.0, 0.0, 0.0, 0.0, 0.0, 0.0, 0.0, 0.0, 0.0, 0.0, 0.0, 0.0, 0.0, 0.0, 0.0, 0.0, 0.0, 0.0, 0.0, 0.0, 0.0, 0.0, 0.0, 0.0, 0.0, 0.0, 0.0, 0.0, 0.0, 0.0, 0.0, 0.0, 0.0, 0.0, 0.0, 0.0, 0.0, 0.0, 0.0, 0.0, 0.0, 0.0, 0.0, 0.0, 0.0, 0.0, 0.0, 0.0, 0.0, 0.0, 0.0, 0.0, 0.0, 0.0, 0.0, 0.0, 0.0, 0.0, 0.0, 0.0, 0.0, 0.0, 0.0, 0.0, 0.0, 0.0, 0.0, 0.0, 0.0, 0.0, 0.0, 0.0, 0.0, 0.0, 0.0, 0.0, 0.0, 0.0, 0.0, 0.0, 0.0, 0.0, 0.0, 0.0, 0.0, 0.0, 0.0, 0.0, 0.0, 0.0, 0.0, 0.0, 0.0, 0.0, 0.0, 0.0, 0.0, 0.0, 0.0, 0.0, 0.0, 0.0, 0.0, 0.0, 0.0, 0.0, 0.0, 0.0, 0.0, 0.0, 0.0, 0.0, 0.0, 0.0, 0.0, 0.0, 0.0, 0.0, 0.0, 0.0, 0.0, 0.0, 0.0, 0.0, 0.0, 0.0, 0.0, 0.0, 0.0, 0.0, 0.0, 0.0, 0.0, 0.0, 0.0, 0.0, 0.0, 0.0, 0.0, 0.0, 0.0, 0.0, 0.0, 0.0, 0.0, 0.0, 0.0, 0.0, 0.0, 0.0, 0.0, 0.0, 0.0, 0.0, 0.0, 0.0, 0.0, 0.0, 0.0, 0.0, 0.0, 0.0, 0.0, 0.0, 0.0, 0.0, 0.0, 0.0, 0.0, 0.0, 0.0, 0.0, 0.0, 0.0, 0.0, 0.0, 0.0, 0.0, 0.0, 0.0, 0.0, 0.0, 0.0, 0.0, 0.0, 0.0, 0.0, 0.0, 0.0, 0.0, 0.0, 0.0, 0.0, 0.0, 0.0, 0.0, 0.0, 0.0, 0.0, 0.0, 0.0, 0.0, 0.0, 0.0, 0.0, 0.0, 0.0, 0.0, 0.0, 0.0, 0.0, 0.0, 0.0, 0.0, 0.0, 0.0, 0.0, 0.0, 0.0, 0.0, 0.0, 0.0, 0.0, 0.0, 0.0, 0.0, 0.0, 0.0, 0.0, 0.0, 0.0, 0.0, 0.0, 0.0, 0.0, 0.0, 0.0, 0.0, 0.0, 0.0, 0.0, 0.0, 0.0, 0.0, 0.0, 0.0, 0.0, 0.0, 0.0, 0.0, 0.0, 0.0, 0.0, 0.0, 0.0, 0.0, 0.0, 0.0, 0.0, 0.0, 0.0, 0.0, 0.0, 0.0, 0.0, 0.0, 0.0, 0.0, 0.0, 0.0, 0.0, 0.0, 0.0, 0.0, 0.0, 0.0, 0.0, 0.0, 0.0, 0.0, 0.0, 0.0, 0.0, 0.0, 0.0, 0.0, 0.0, 0.0, 0.0, 0.0, 0.0, 0.0, 0.0, 0.0, 0.0, 0.0, 0.0, 0.0, 0.0, 0.0, 0.0, 0.0, 0.0, 0.0, 0.0, 0.0, 0.0, 0.0, 0.0, 0.0, 0.0, 0.0, 0.0, 0.0, 0.0, 0.0, 0.0, 0.0, 0.0, 0.0, 0.0, 0.0, 0.0, 0.0, 0.0, 0.0, 0.0, 0.0, 0.0, 0.0, 0.0, 0.0, 0.0, 0.0, 0.0, 0.0, 0.0, 0.0, 0.0, 0.0, 0.0, 0.0, 0.0, 0.0, 0.0, 0.0, 0.0, 0.0, 0.0, 0.0, 0.0, 0.0, 0.0, 0.0, 0.0, 0.0, 0.0, 0.0, 0.0, 0.0, 0.0, 0.0, 0.0, 0.0, 0.0, 0.0, 0.0, 0.0, 0.0, 0.0, 0.0, 0.0, 0.0, 0.0, 0.0, 0.0, 0.0, 0.0, 0.0, 0.0, 0.0, 0.0, 0.0, 0.0, 0.0, 0.0, 0.0, 0.0, 0.0, 0.0, 0.0, 0.0, 0.0, 0.0, 0.0, 0.0, 0.0, 0.0, 0.0, 0.0, 0.0, 0.0, 0.0, 0.0, 0.0, 0.0, 0.0, 0.0, 0.0, 0.0, 0.0, 0.0, 0.0, 0.0, 0.0, 0.0, 0.0, 0.0, 0.0, 0.0, 0.0, 0.0, 0.0, 0.0, 0.0, 0.0, 0.0, 0.0, 0.0, 0.0, 0.0, 0.0, 0.0, 0.0, 0.0, 0.0, 0.0, 0.0, 0.0, 0.0, 0.0, 0.0, 0.0, 0.0, 0.0, 0.0, 0.0, 0.0, 0.0, 0.0, 0.0, 0.0, 0.0, 0.0, 0.0, 0.0, 0.0, 0.0, 0.0, 0.0, 0.0, 0.0, 0.0, 0.0, 0.0, 0.0, 0.0, 0.0, 0.0, 0.0, 0.0, 0.0, 0.0, 0.0, 0.0, 0.0, 0.0, 0.0, 0.0, 0.0, 0.0, 0.0, 0.0, 0.0, 0.0, 0.0, 0.0, 0.0, 0.0, 0.0, 0.0, 0.0, 0.0, 0.0, 0.0, 0.0, 0.0, 0.0, 0.0, 0.0, 0.0, 0.0, 0.0, 0.0, 0.0, 0.0, 0.0, 0.0, 0.0, 0.0, 0.0, 0.0, 0.0, 0.0, 0.0, 0.0, 0.0, 0.0, 0.0, 0.0, 0.0, 0.0, 0.0, 0.0, 0.0, 0.0, 0.0, 0.0, 0.0, 0.0, 0.0, 0.0, 0.0, 0.0, 0.0, 0.0, 0.0, 0.0, 0.0, 0.0, 0.0, 0.0, 0.0, 0.0, 0.0, 0.0, 0.0, 0.0, 0.0, 0.0, 0.0, 0.0, 0.0, 0.0, 0.0, 0.0, 0.0, 0.0, 0.0, 0.0, 0.0, 0.0, 0.0, 0.0, 0.0, 0.0, 0.0, 0.0, 0.0, 0.0, 0.0, 0.0, 0.0, 0.0, 0.0, 0.0, 0.0, 0.0, 0.0, 0.0, 0.0, 0.0, 0.0, 0.0, 0.0, 0.0, 0.0, 0.0, 0.0, 0.0, 0.0, 0.0, 0.0, 0.0, 0.0, 0.0, 0.0, 0.0, 0.0, 0.0, 0.0, 0.0, 0.0, 0.0, 0.0, 0.0, 0.0, 0.0, 0.0, 0.0, 0.0, 0.0, 0.0, 0.0, 0.0, 0.0, 0.0, 0.0, 0.0, 0.0, 0.0, 0.0, 0.0, 0.0, 0.0, 0.0, 0.0, 0.0, 0.0, 0.0, 0.0, 0.0, 0.0, 0.0, 0.0, 0.0, 0.0, 0.0, 0.0, 0.0, 0.0, 0.0, 0.0, 0.0, 0.0, 0.0, 0.0, 0.0, 0.0, 0.0, 0.0, 0.0, 0.0, 0.0, 0.0, 0.0, 0.0, 0.0, 0.0, 0.0, 0.0, 0.0, 0.0, 0.0, 0.0, 0.0, 0.0, 0.0, 0.0, 0.0, 0.0, 0.0, 0.0, 0.0, 0.0, 0.0, 0.0, 0.0, 0.0, 0.0, 0.0, 0.0, 0.0, 0.0, 0.0, 0.0, 0.0, 0.0, 0.0, 0.0, 0.0, 0.0, 0.0, 0.0, 0.0, 0.0, 0.0, 0.0, 0.0, 0.0, 0.0, 0.0, 0.0, 0.0, 0.0, 0.0, 0.0, 0.0, 0.0, 0.0, 0.0, 0.0, 0.0, 0.0, 0.0, 0.0, 0.0, 0.0, 0.0, 0.0, 0.0, 0.0, 0.0, 0.0, 0.0, 0.0, 0.0, 0.0, 0.0, 0.0, 0.0, 0.0, 0.0, 0.0, 0.0, 0.0, 0.0, 0.0, 0.0, 0.0, 0.0, 0.0, 0.0, 0.0, 0.0, 0.0, 0.0, 0.0, 0.0, 0.0, 0.0, 0.0, 0.0, 0.0, 0.0, 0.0, 0.0, 0.0, 0.0, 0.0, 0.0, 0.0, 0.0, 0.0, 0.0, 0.0, 0.0, 0.0, 0.0, 0.0, 0.0, 0.0, 0.0, 0.0, 0.0, 0.0, 0.0, 0.0, 0.0, 0.0, 0.0, 0.0, 0.0, 0.0, 0.0, 0.0, 0.0, 0.0, 0.0, 0.0, 0.0, 0.0, 0.0, 0.0, 0.0, 0.0, 0.0, 0.0, 0.0, 0.0, 0.0, 0.0, 0.0, 0.0, 0.0, 0.0, 0.0, 0.0, 0.0, 0.0, 0.0, 0.0, 0.0, 0.0, 0.0, 0.0, 0.0, 0.0, 0.0, 0.0, 0.0, 0.0, 0.0, 0.0, 0.0, 0.0, 0.0, 0.0, 0.0, 0.0, 0.0, 0.0, 0.0, 0.0, 0.0, 0.0, 0.0, 0.0, 0.0, 0.0, 0.0, 0.0, 0.0, 0.0, 0.0, 0.0, 0.0, 0.0, 0.0, 0.0, 0.0, 0.0, 0.0, 0.0, 0.0, 0.0, 0.0, 0.0, 0.0, 0.0, 0.0, 0.0, 0.0, 0.0, 0.0, 0.0, 0.0, 0.1997, 1.0, 4.468e-05, 0.9891, 0.01418, 4.468e-05, 0.1997, 0.01395, 0.0, 0.0, 0.0, 0.0, 0.0, 0.0, 0.0, 0.0, 0.0, 0.0, 0.0, 0.0, 0.0, 0.0, 0.0, 0.0, 0.0, 0.0, 0.0, 0.0, 0.0, 0.0, 0.0, 0.0, 0.0, 0.0, 0.0, 0.0, 0.0, 0.0, 0.0, 0.0, 0.0, 0.0, 0.0, 0.0, 0.0, 0.0, 0.0, 0.0, 0.0, 0.0, 0.0, 0.0, 0.0, 0.0, 0.0, 0.0, 0.0, 0.0, 0.0, 0.0, 0.0, 0.0, 0.0, 0.0, 0.0, 0.0, 0.0, 0.0, 0.0, 0.0, 0.0, 0.0, 0.0, 0.0, 0.0, 0.0, 0.0, 0.0, 0.0, 0.0, 0.0, 0.0, 0.0, 0.0, 0.0, 0.0, 0.0, 0.0, 0.0, 0.0, 0.0, 0.0, 0.0, 0.0, 0.0, 0.0, 0.0, 0.0, 0.0, 0.0, 0.0, 0.0, 0.0, 0.0, 0.0, 0.0, 0.0, 0.0, 0.0, 0.0, 0.0, 0.0, 0.0, 0.0, 0.0, 0.0, 0.0, 0.0, 0.0, 0.0, 0.0, 0.0, 0.0, 0.0, 0.0, 0.0, 0.0, 0.0, 0.0, 0.0, 0.0, 0.0, 0.0, 0.0, 0.0, 0.0, 0.0, 0.0, 0.0, 0.0, 0.0, 0.0, 0.0, 0.0, 0.0, 0.0, 0.0, 0.0, 0.0, 0.0, 0.0, 0.0, 0.0, 0.0, 0.0, 0.0, 0.0, 0.0, 0.0, 0.0, 0.0, 0.0, 0.0, 0.0, 0.0, 0.0, 0.0, 0.0, 0.0, 0.0, 0.0, 0.0, 0.0, 0.0, 0.0, 0.0, 0.0, 0.0, 0.0, 0.0, 0.0, 0.0, 0.0, 0.0, 0.0, 0.0, 0.0, 0.0, 0.0, 0.0, 0.0, 0.0, 0.0, 0.0, 0.0, 0.0, 0.0, 0.0, 0.0, 0.0, 0.0, 0.0, 0.0, 0.0, 0.0, 0.0, 0.0, 0.0, 0.0, 0.0, 0.0, 0.0, 0.0, 0.0, 0.0, 0.0, 0.0, 0.0, 0.0, 0.0, 0.0, 0.0, 0.0, 0.0, 0.0, 0.0, 0.0, 0.0, 0.0, 0.0, 0.0, 0.0, 0.0, 0.0, 0.0, 0.0, 0.0, 0.0, 0.0, 0.0, 0.0, 0.0, 0.0, 0.0, 0.0, 0.0, 0.0, 0.0, 0.0, 0.0, 0.0, 0.0, 0.0, 0.0, 0.0, 0.0, 0.0, 0.0, 0.0, 0.0, 0.0, 0.0, 0.0, 0.0, 0.0, 0.0, 0.0, 0.0, 0.0, 0.0, 0.0, 0.0, 0.0, 0.0, 0.0, 0.0, 0.0, 0.0, 0.0, 0.0, 0.0, 0.0, 0.0, 0.0, 0.0, 0.0, 0.0, 0.0, 0.0, 0.0, 0.0, 0.0, 0.0, 0.0, 0.0, 0.0, 0.0, 0.0, 0.0, 0.0, 0.0, 0.0, 0.0, 0.0, 0.0, 0.0, 0.0, 0.0, 0.0, 0.0, 0.0, 0.0, 0.0, 0.0, 0.0, 0.0, 0.0, 0.0, 0.0, 0.0, 0.0, 0.0, 0.0, 0.0, 0.0, 0.0, 0.0, 0.0, 0.0, 0.0, 0.0, 0.0, 0.0, 0.0, 0.0, 0.0, 0.0, 0.0, 0.0, 0.0, 0.0, 0.0, 0.0, 0.0, 0.0, 0.0, 0.0, 0.0, 0.0, 0.0, 0.0, 0.0, 0.0, 0.0, 0.0, 0.0, 0.0, 0.0, 0.0, 0.0, 0.0, 0.0, 0.0, 0.0, 0.0, 0.0, 0.0, 0.0, 0.0, 0.0, 0.0, 0.0, 0.0, 0.0, 0.0, 0.0, 0.0, 0.0, 0.0, 0.0, 0.0, 0.0, 0.0, 0.0, 0.0, 0.0, 0.0, 0.0, 0.0, 0.0, 0.0, 0.0, 0.0, 0.0, 0.0, 0.0, 0.0, 0.0, 0.0, 0.0, 0.0, 0.0, 0.0, 0.0, 0.0, 0.0, 0.0, 0.0, 0.0, 0.0, 0.0, 0.0, 0.0, 0.0, 0.0, 0.0, 0.0, 0.0, 0.0, 0.0, 0.0, 0.0, 0.0, 0.0, 0.0, 0.0, 0.0, 0.0, 0.0, 0.0, 0.0, 0.0, 0.0, 0.0, 0.0, 0.0, 0.0, 0.0, 0.0, 0.0, 0.0, 0.0, 0.0, 0.0, 0.0, 0.0, 0.0, 0.0, 0.0, 0.0, 0.0, 0.0, 0.0, 0.0, 0.0, 0.0, 0.0, 0.0, 0.0, 0.0, 0.0, 0.0, 0.0, 0.0, 0.0, 0.0, 0.0, 0.0, 0.0, 0.0, 0.0, 0.0, 0.0, 0.0, 0.0, 0.0, 0.0, 0.0, 0.0, 0.0, 0.0, 0.0, 0.0, 0.0, 0.0, 0.0, 0.0, 0.0, 0.0, 0.0, 0.0, 0.0, 0.0, 0.0, 0.0, 0.0, 0.0, 0.0, 0.0, 0.0, 0.0, 0.0, 0.0, 0.0, 0.0, 0.0, 0.0, 0.0, 0.0, 0.0, 0.0, 0.0, 0.0, 0.0, 0.0, 0.0, 0.0, 0.0, 0.0, 0.0, 0.0, 0.0, 0.0, 0.0, 0.0, 0.0, 0.0, 0.0, 0.0, 0.0, 0.0, 0.0, 0.0, 0.0, 0.0, 0.0, 0.0, 0.0, 0.0, 0.0, 0.0, 0.0, 0.0, 0.0, 0.0, 0.0, 0.0, 0.0, 0.0, 0.0, 0.0, 0.0, 0.0, 0.0, 0.0, 0.0, 0.0, 0.0, 0.0, 0.0, 0.0, 0.0, 0.0, 0.0, 0.0, 0.0, 0.0, 0.0, 0.0, 0.0, 0.0, 0.0, 0.0, 0.0, 0.0, 0.0, 0.0, 0.0, 0.0, 0.0, 0.0, 0.0, 0.0, 0.0, 0.0, 0.0, 0.0, 0.0, 0.0, 0.0, 0.0, 0.0, 0.0, 0.0, 0.0, 0.0, 0.0, 0.0, 0.0, 0.0, 0.0, 0.0, 0.0, 0.0, 0.0, 0.0, 0.0, 0.0, 0.0, 0.0, 0.0, 0.0, 0.0, 0.0, 0.0, 0.0, 0.0, 0.0, 0.0, 0.0, 0.0, 0.0, 0.0, 0.0, 0.0, 0.0, 0.0, 0.0, 0.0, 0.0, 0.0, 0.0, 0.0, 0.0, 0.0, 0.0, 0.0, 0.0, 0.0, 0.0, 0.0, 0.0, 0.0, 0.0, 0.0, 0.0, 0.0, 0.0, 0.0, 0.0, 0.0, 0.0, 0.0, 0.0, 0.0, 0.0, 0.0, 0.0, 0.0, 0.0, 0.0, 0.0, 0.0, 0.0, 0.0, 0.0, 0.0, 0.0, 0.0, 0.0, 0.0, 0.0, 0.0, 0.0, 0.0, 0.0, 0.0, 0.0, 0.0, 0.0, 0.0, 0.0, 0.0, 0.0, 0.0, 0.0, 0.0, 0.0, 0.0, 0.0, 0.0, 0.0, 0.0, 0.0, 0.0, 0.0, 0.0, 0.0, 0.0, 0.0, 0.0, 0.0, 0.0, 0.0, 0.0, 0.0, 0.0, 0.0, 0.0, 0.0, 0.0, 0.0, 0.0, 0.0, 0.0, 0.0, 0.0, 0.0, 0.0, 0.0, 0.0, 0.0, 0.0, 0.0, 0.0, 0.0, 0.0, 0.0, 0.0, 0.0, 0.0, 0.0, 0.0, 0.0, 0.0, 0.0, 0.0, 0.0, 0.0, 0.0, 0.0, 0.0, 0.0, 0.0, 0.0, 0.0, 0.0, 0.0, 0.0, 0.0, 0.0, 0.0, 0.0, 0.0, 0.0, 0.0, 0.0, 0.0, 0.0, 0.0, 0.0, 0.0, 0.0, 0.0, 0.0, 0.0, 0.0, 0.0, 0.0, 0.0, 0.0, 0.0, 0.0, 0.0, 0.0, 0.0, 0.0, 0.0, 0.0, 0.0, 0.0, 0.0, 0.0, 0.0, 0.0, 0.0, 0.0, 0.0, 0.0, 0.0, 0.0, 0.0, 0.0, 0.0, 0.0, 0.0, 0.0, 0.0, 0.0, 0.0, 0.0, 0.0, 0.0, 0.0, 0.0, 0.0, 0.0, 0.0, 0.0, 0.0, 0.0, 0.0, 0.0, 0.0, 0.0, 0.0, 0.0, 0.0, 0.0, 0.0, 0.0, 0.0, 0.0, 0.0, 0.0, 0.0, 0.0, 0.0, 0.0, 0.0, 0.0, 0.0, 0.0, 0.0, 0.0, 0.0, 0.0, 0.0, 0.0, 0.0, 0.0, 0.0, 0.0, 0.0, 0.0, 0.0, 0.0, 0.0, 0.0, 0.0, 0.0, 0.0, 0.0, 0.0, 0.0, 0.0, 0.0, 0.0, 0.0, 0.0, 0.0, 0.0, 0.0, 0.0, 0.0, 0.0, 0.0, 0.0, 0.0, 0.0, 0.0, 0.0, 0.0, 0.0, 0.0, 0.0, 0.0, 0.0, 0.0, 0.0, 0.0, 0.0, 0.0, 0.0, 0.0, 0.0, 0.0, 0.0, 0.0, 0.0, 0.0, 0.0, 0.0, 0.0, 0.0, 0.0, 0.0, 0.0, 0.0, 0.0, 0.0, 0.0, 0.0, 0.0, 0.0, 0.0, 0.0, 0.0, 0.0, 0.0, 0.0, 0.0, 0.0, 0.0, 0.0, 0.0, 0.0, 0.0, 0.0, 0.0, 0.0, 0.0, 0.0, 0.0, 0.0, 0.0, 0.0, 0.0, 0.0, 0.0, 0.0, 0.0, 0.0, 0.0, 0.0, 0.0, 0.0, 0.0, 0.0, 0.0, 0.0, 0.0, 0.0, 0.0, 0.0, 0.0, 0.0, 0.0, 0.0, 0.0, 0.0, 0.0, 0.0, 0.0, 0.0, 0.0, 0.0, 0.0, 0.0, 0.0, 0.0, 0.0, 0.0, 0.0, 0.0, 0.0, 0.0, 0.0, 0.0, 0.0, 0.0, 0.0, 0.0, 0.0, 0.0, 0.0, 0.0, 0.0, 0.0, 0.0, 0.0, 0.0, 0.0, 0.0, 0.0, 0.0, 0.0, 0.0, 0.0, 0.0, 0.0, 0.0, 0.0, 0.0, 0.0, 0.0, 0.0, 0.0, 0.0, 0.0, 0.0, 0.0, 0.0, 0.0, 0.0, 0.0, 0.0, 0.0, 0.0, 0.0, 0.0, 0.0, 0.0, 0.0, 0.0, 0.0, 0.0, 0.0, 0.0, 0.0, 0.0, 0.0, 0.0, 0.0, 0.0, 0.0, 0.0, 0.0, 0.0, 0.0, 0.0, 0.0, 0.0, 0.0, 0.0, 0.0, 0.0, 0.0, 0.0, 0.0, 0.0, 0.0, 0.0, 0.0, 0.0, 0.0, 0.0, 0.0, 0.0, 0.0, 0.0, 0.0, 0.0, 0.0, 0.0, 0.0, 0.0, 0.0, 0.0, 0.0, 0.0, 0.0, 0.0, 0.0, 0.0, 0.0, 0.0, 0.0, 0.0, 0.0, 0.0, 0.0, 0.0, 0.0, 0.0, 0.0, 0.0, 0.0, 0.0, 0.0, 0.0, 0.0, 0.0, 0.0, 0.0, 0.0, 0.0, 0.0, 0.0, 0.0, 0.0, 0.0, 0.0, 0.0, 0.0, 0.0, 0.0, 0.0, 0.0, 0.0, 0.0, 0.0, 0.0, 0.0, 0.0, 0.0, 0.0, 0.0, 0.0, 0.0, 0.0, 0.0, 0.0, 0.0, 0.0, 0.0, 0.0, 0.0, 0.0, 0.0, 0.0, 0.0, 0.0, 0.0, 0.0, 0.0, 0.0, 0.0, 0.0, 0.0, 0.0, 0.0, 0.0, 0.0, 0.0, 0.0, 0.0, 0.0, 0.0, 0.0, 0.0, 0.0, 0.0, 0.0, 0.0, 0.0, 0.0, 0.0, 0.0, 0.0, 0.0, 0.0, 0.0, 0.0, 0.0, 0.0, 0.0, 0.0, 0.0, 0.0, 0.0, 0.0, 0.0, 0.0, 0.0, 0.0, 0.0, 0.0, 0.0, 0.0, 0.0, 0.0, 0.0, 0.0, 0.0, 0.0, 0.0, 0.0, 0.0, 0.0, 0.0, 0.0, 0.0, 0.0, 0.0, 0.0, 0.0, 0.0, 0.0, 0.0, 0.0, 0.0, 0.0, 0.0, 0.0, 0.0, 0.0, 0.0, 0.0, 0.0, 0.0, 0.0, 0.0, 0.0, 0.0, 0.0, 0.0, 0.0, 0.0, 0.0, 0.0, 0.0, 0.0, 0.0, 0.0, 0.0, 0.0, 0.0, 0.0, 0.0, 0.0, 0.0, 0.0, 0.0, 0.0, 0.0, 0.0, 0.0, 0.0, 0.0, 0.0, 0.0, 0.0, 0.0, 0.0, 0.0, 0.0, 0.0, 0.0, 0.0, 0.0, 0.0, 0.0, 0.0, 0.0, 0.0, 0.0, 0.0, 0.0, 0.0, 0.0, 0.0, 0.0, 0.0, 0.0, 0.0, 0.0, 0.0, 0.0, 0.0, 0.0, 0.0, 0.0, 0.0, 0.0, 0.0, 0.0, 0.0, 0.0, 0.0, 0.0, 0.0, 0.0, 0.0, 0.0, 0.0, 0.0, 0.0, 0.0, 0.0, 0.0, 0.0, 0.0, 0.0, 0.0, 0.0, 0.0, 0.0, 0.0, 0.0, 0.0, 0.0, 0.0, 0.0, 0.0, 0.0, 0.0, 0.0, 0.0, 0.0, 0.0, 0.0, 0.0, 0.0, 0.0, 0.0, 0.0, 0.0, 0.0, 0.0, 0.0, 0.0, 0.0, 0.0, 0.0, 0.0, 0.0, 0.0, 0.0, 0.0, 0.0, 0.0, 0.0, 0.0, 0.0, 0.0, 0.0, 0.0, 0.0, 0.0, 0.0, 0.0, 0.0, 0.0, 0.0, 0.0, 0.0, 0.0, 0.0, 0.0, 0.0, 0.0, 0.0, 0.0, 0.0, 0.0, 0.0, 0.0, 0.0, 0.0, 0.0, 0.0, 0.0, 0.0, 0.0, 0.0, 0.0, 0.0, 0.0, 0.0, 0.0, 0.0, 0.0, 0.0, 0.0, 0.0, 0.0, 0.0, 0.0, 0.0, 0.0, 0.0, 0.0, 0.0, 0.0, 0.0, 0.0, 0.0, 0.0, 0.0, 0.0, 0.0, 0.0, 0.0, 0.0, 0.0, 0.0, 0.0, 0.0, 0.0, 0.0, 0.0, 0.0, 0.0, 0.0, 0.0, 0.0, 0.0, 0.0, 0.0, 0.0, 0.0, 0.0, 0.0, 0.0, 0.0, 0.0, 0.0, 0.0, 0.0, 0.0, 0.0, 0.0, 0.0, 0.0, 0.0, 0.0, 0.0, 0.0, 0.0, 0.0, 0.0, 0.0, 0.0, 0.0, 0.0, 0.0, 0.0, 0.0, 0.0, 0.0, 0.0, 0.0, 0.0, 0.0, 0.0, 0.0, 0.0, 0.0, 0.0, 0.0, 0.0, 0.0, 0.0, 0.0, 0.0, 0.0, 0.0, 0.0, 0.0, 0.0, 0.0, 0.0, 0.0, 0.0, 0.0, 0.0, 0.0, 0.0, 0.0, 0.0, 0.0, 0.0, 0.0, 0.0, 0.0, 0.0, 0.0, 0.0, 0.0, 0.0, 0.0, 0.0, 0.0, 0.0, 0.0, 0.0, 0.0, 0.0, 0.0, 0.0, 0.0, 0.0, 0.0, 0.0, 0.0, 0.0, 0.0, 0.0, 0.0, 0.0, 0.0, 0.0, 0.0, 0.0, 0.0, 0.0, 0.0, 0.0, 0.0, 0.0, 0.0, 0.0, 0.0, 0.0, 0.0, 0.0, 0.0, 0.0, 0.0, 0.0, 0.0, 0.0, 0.0, 0.0, 0.0, 0.0, 0.0, 0.0, 0.0, 0.0, 0.0, 0.0, 0.0, 0.0, 0.0, 0.0, 0.0, 0.0, 0.0, 0.0, 0.0, 0.0, 0.0, 0.0, 0.0, 0.0, 0.0, 0.0, 0.0, 0.0, 0.0, 0.0, 0.0, 0.0, 0.0, 0.0, 0.0, 0.0, 0.0, 0.0, 0.0, 0.0, 0.0, 0.0, 0.0, 0.0, 0.0, 0.0, 0.0, 0.0, 0.0, 0.0, 0.0, 0.0, 0.0, 0.0, 0.0, 0.0, 0.0, 0.0, 0.0, 0.0, 0.0, 0.0, 0.0, 0.0, 0.0, 0.0, 0.0, 0.0, 0.0, 0.0, 0.0, 0.0, 0.0, 0.0, 0.0, 0.0, 0.0, 0.0, 0.0, 0.0, 0.0, 0.0, 0.0, 0.0, 0.0, 0.0, 0.0, 0.0, 0.0, 0.0, 0.0, 0.0, 0.0, 0.0, 0.0, 0.0, 0.0, 0.0, 0.0, 0.0, 0.0, 0.0, 0.0, 0.0, 0.0, 0.0, 0.0, 0.0, 0.0, 0.0, 0.0, 0.0, 0.0, 0.0, 0.0, 0.0, 0.0, 0.0, 0.0, 0.0, 0.0, 0.0, 0.0, 0.0, 0.0, 0.0, 0.0, 0.0, 0.0, 0.0, 0.0, 0.0, 0.0, 0.0, 0.0, 0.0, 0.0, 0.0, 0.0, 0.0, 0.0, 0.0, 0.0, 0.0, 0.0, 0.0, 0.0, 0.0, 0.0, 0.0, 0.0, 0.0, 0.0, 0.0, 0.0, 0.0, 0.0, 0.0, 0.0, 0.0, 0.0, 0.0, 0.0, 0.0, 0.0, 0.0, 0.0, 0.0, 0.0, 0.0, 0.0, 0.0, 0.0, 0.0, 0.0, 0.0, 0.0, 0.0, 0.0, 0.0, 0.0, 0.0, 0.0, 0.0, 0.0, 0.0, 0.0, 0.0, 0.0, 0.0, 0.0, 0.0, 0.0, 0.0, 0.0, 0.0, 0.0, 0.0, 0.0, 0.0, 0.0, 0.0, 0.0, 0.0, 0.0, 0.0, 0.0, 0.0, 0.0, 0.0, 0.0, 0.0, 0.0, 0.0, 0.0, 0.0, 0.0, 0.0, 0.0, 0.0, 0.0, 0.0, 0.0, 0.0, 0.0, 0.0, 0.0, 0.0, 0.0, 0.0, 0.0, 0.0, 0.0, 0.0, 0.0, 0.0, 0.0, 0.0, 0.0, 0.0, 0.0, 0.0, 0.0, 0.0, 0.0, 0.0, 0.0, 0.0, 0.0, 0.0, 0.0, 0.0, 0.0, 0.0, 0.0, 0.0, 0.0, 0.0, 0.0, 0.0, 0.0, 0.0, 0.0, 0.0, 0.0, 0.0, 0.0, 0.0, 0.0, 0.0, 0.0, 0.0, 0.0, 0.0, 0.0, 0.0, 0.0, 0.0, 0.0, 0.0, 0.0, 0.0, 0.0, 0.0, 0.0, 0.0, 0.0, 0.0, 0.0, 0.0, 0.0, 0.0, 0.0, 0.0, 0.0, 0.0, 0.0, 0.0, 0.0, 0.0, 0.0, 0.0, 0.0, 0.0, 0.0, 0.0, 0.0, 0.0, 0.0, 0.0, 0.0, 0.0, 0.0, 0.0, 0.0, 0.0, 0.0, 0.0, 0.0, 0.0, 0.0, 0.0, 0.0, 0.0, 0.0, 0.0, 0.0, 0.0, 0.0, 0.0, 0.0, 0.0, 0.0, 0.0, 0.0, 0.0, 0.0, 0.0, 0.0, 0.0, 0.0, 0.0, 0.0, 0.0, 0.0, 0.0, 0.0, 0.0, 0.0, 0.0, 0.0, 0.0, 0.0, 0.0, 0.0, 0.0, 0.0, 0.0, 0.0, 0.0, 0.0, 0.0, 0.0, 0.0, 0.0, 0.0, 0.0, 0.0, 0.0, 0.0, 0.0, 0.0, 0.0, 0.0, 0.0, 0.0, 0.0, 0.0, 0.0, 0.0, 0.0, 0.0, 0.0, 0.0, 0.0, 0.0, 0.0, 0.0, 0.0, 0.0, 0.0, 0.0, 0.0, 0.0, 0.0, 0.0, 0.0, 0.0, 0.0, 0.0, 0.0, 0.0, 0.0, 0.0, 0.0, 0.0, 0.0, 0.0, 0.0, 0.0, 0.0, 0.0, 0.0, 0.0, 0.0, 0.0, 0.0, 0.0, 0.0, 0.0, 0.0, 0.0, 0.0, 0.0, 0.0, 0.0, 0.0, 0.0, 0.0, 0.0, 0.0, 0.0, 0.0, 0.0, 0.0, 0.0, 0.0, 0.0, 0.0, 0.0, 0.0, 0.0, 0.0, 0.0, 0.0, 0.0, 0.0, 0.0, 0.0, 0.0, 0.0, 0.0, 0.0, 0.0, 0.0, 0.0, 0.0, 0.0, 0.0, 0.0, 0.0, 0.0, 0.0, 0.0, 0.0, 0.0, 0.0, 0.0, 0.0, 0.0, 0.0, 0.0, 0.0, 0.0, 0.0, 0.0, 0.0, 0.0, 0.0, 0.0, 0.0, 0.0, 0.0, 0.0, 0.0, 0.0, 0.0, 0.0, 0.0, 0.0, 0.0, 0.0, 0.0, 0.0, 0.0, 0.0, 0.0, 0.0, 0.0, 0.0, 0.0, 0.0, 0.0, 0.0, 0.0, 0.0, 0.0, 0.0, 0.0, 0.0, 0.0, 0.0, 0.0, 0.0, 0.0, 0.0, 0.0, 0.0, 0.0, 0.0, 0.0, 0.0, 0.0, 0.0, 0.0, 0.0, 0.0, 0.0, 0.0, 0.0, 0.0, 0.0, 0.0, 0.0, 0.0, 0.0, 0.0, 0.0, 0.0, 0.0, 0.0, 0.0, 0.0, 0.0, 0.0, 0.0, 0.0, 0.0, 0.0, 0.0, 0.0, 0.0, 0.0, 0.0, 0.0, 0.0, 0.0, 0.0, 0.0, 0.0, 0.0, 0.0, 0.0, 0.0, 0.0, 0.0, 0.0, 0.0, 0.0, 0.0, 0.0, 0.0, 0.0, 0.0, 0.0, 0.0, 0.0, 0.0, 0.0, 0.0, 0.0, 0.0, 0.0, 0.0, 0.0, 0.0, 0.0, 0.0, 0.0, 0.0, 0.0, 0.0, 0.0, 0.0, 0.0, 0.0, 0.0, 0.0, 0.0, 0.0, 0.0, 0.0, 0.0, 0.0, 0.0, 0.0, 0.0, 0.0, 0.0, 0.0, 0.0, 0.0, 0.0, 0.0, 0.0, 0.0, 0.0, 0.0, 0.0, 0.0, 0.0, 0.0, 0.0, 0.0, 0.0, 0.0, 0.0, 0.0, 0.0, 0.0, 0.0, 0.0, 0.0, 0.0, 0.0, 0.0, 0.0, 0.0, 0.0, 0.0, 0.0, 0.0, 0.0, 0.0, 0.0, 0.0, 0.0, 0.0, 0.0, 0.0, 0.0, 0.0, 0.0, 0.0, 0.0, 0.0, 0.0, 0.0, 0.0, 0.0, 0.0, 0.0, 0.0, 0.0, 0.0, 0.0, 0.0, 0.0, 0.0, 0.0, 0.0, 0.0, 0.0, 0.0, 0.0, 0.0, 0.0, 0.0, 0.0, 0.0, 0.0, 0.0, 0.0, 0.0, 0.0, 0.0, 0.0, 0.0, 0.0, 0.0, 0.0, 0.0, 0.0, 0.0, 0.0, 0.0, 0.0, 0.0, 0.0, 0.0, 0.0, 0.0, 0.0, 0.0, 0.0, 0.0, 0.0, 0.0, 0.0, 0.0, 0.0, 0.0, 0.0, 0.0, 0.0, 0.0, 0.0, 0.0, 0.0, 0.0, 0.0, 0.0, 0.0, 0.0, 0.0, 0.0, 0.0, 0.0, 0.0, 0.0, 0.0, 0.0, 0.0, 0.0, 0.0, 0.0, 0.0, 0.0, 0.0, 0.0, 0.0, 0.0, 0.0, 0.0, 0.0, 0.0, 0.0, 0.0, 0.0, 0.0, 0.0, 0.0, 0.0, 0.0, 0.0, 0.0, 0.0, 0.0, 0.0, 0.0, 0.0, 0.0, 0.0, 0.0, 0.0, 0.0, 0.0, 0.0, 0.0, 0.0, 0.0, 0.0, 0.0, 0.0, 0.0, 0.0, 0.0, 0.0, 0.0, 0.0, 0.0, 0.0, 0.0, 0.0, 0.0, 0.0, 0.0, 0.0, 0.0, 0.0, 0.0, 0.0, 0.0, 0.0, 0.0, 0.0, 0.0, 0.0, 0.0, 0.0, 0.0, 0.0, 0.0, 0.0, 0.0, 0.0, 0.0, 0.0, 0.0, 0.0, 0.0, 0.0, 0.0, 0.0, 0.0, 0.0, 0.0, 0.0, 0.0, 0.0, 0.0, 0.0, 0.0, 0.0, 0.0, 0.0, 0.0, 0.0, 0.0, 0.0, 0.0, 0.0, 0.0, 0.0, 0.0, 0.0, 0.0, 0.0, 0.0, 0.0, 0.0, 0.0, 0.0, 0.0, 0.0, 0.0, 0.0, 0.0, 0.0, 0.0, 0.0, 0.0, 0.0, 0.0, 0.0, 0.0, 0.0, 0.0, 0.0, 0.0, 0.0, 0.0, 0.0, 0.0, 0.0, 0.0, 0.0, 0.0, 0.0, 0.0, 0.0, 0.0, 0.0, 0.0, 0.0, 0.0, 0.0, 0.0, 0.0, 0.0, 0.0, 0.0, 0.0, 0.0, 0.0, 0.0, 0.0, 0.0, 0.0, 0.0, 0.0, 0.0, 0.0, 0.0, 0.0, 0.0, 0.0, 0.0, 0.0, 0.0, 0.0, 0.0, 0.0, 0.0, 0.0, 0.0, 0.0, 0.0, 0.0, 0.0, 0.0, 0.0, 0.0, 0.0, 0.0, 0.0, 0.0, 0.0, 0.0, 0.0, 0.0, 0.0, 0.0, 0.0, 0.0, 0.0, 0.0, 0.0, 0.0, 0.0, 0.0, 0.0, 0.0, 0.0, 0.0, 0.0, 0.0, 0.0, 0.0, 0.0, 0.0, 0.0, 0.0, 0.0, 0.0, 0.0, 0.0, 0.0, 0.0, 0.0, 0.0, 0.0, 0.0, 0.0, 0.0, 0.0, 0.0, 0.0, 0.0, 0.0, 0.0, 0.0, 0.0, 0.0, 0.0, 0.0, 0.0, 0.0, 0.0, 0.0, 0.0, 0.0, 0.0, 0.0, 0.0, 0.0, 0.0, 0.0, 0.0, 0.0, 0.0, 0.0, 0.0, 0.0, 0.0, 0.0, 0.0, 0.0, 0.0, 0.0, 0.0, 0.0, 0.0, 0.0, 0.0, 0.0, 0.0, 0.0, 0.0, 0.0, 0.0, 0.0, 0.0, 0.0, 0.0, 0.0, 0.0, 0.0, 0.0, 0.0, 0.0, 0.0, 0.0, 0.0, 0.0, 0.0, 0.0, 0.0, 0.0, 0.0, 0.0, 0.0, 0.0, 0.0, 0.0, 0.0, 0.0, 0.0, 0.0, 0.0, 0.0, 0.0, 0.0, 0.0, 0.0, 0.0, 0.0, 0.0, 0.0, 0.0, 0.0, 0.0, 0.0, 0.0, 0.0, 0.0, 0.0, 0.0, 0.0, 0.0, 0.0, 0.0, 0.0, 0.0, 0.0, 0.0, 0.0, 0.0, 0.0, 0.0, 0.0, 0.0, 0.0, 0.0, 0.0, 0.0, 0.0, 0.0, 0.0, 0.0, 0.0, 0.0, 0.0, 0.0, 0.0, 0.0, 0.0, 0.0, 0.0, 0.0, 0.0, 0.0, 0.0, 0.0, 0.0, 0.0, 0.0, 0.0, 0.0, 0.0, 0.0, 0.0, 0.0, 0.0, 0.0, 0.0, 0.0, 0.0, 0.0, 0.0, 0.0, 0.0, 0.0, 0.0, 0.0, 0.0, 0.0, 0.0, 0.0, 0.0, 0.0, 0.0, 0.0, 0.0, 0.0, 0.0, 0.0, 0.0, 0.0, 0.0, 0.0, 0.0, 0.0, 0.0, 0.0, 0.0, 0.0, 0.0, 0.0, 0.0, 0.0, 0.0, 0.0, 0.0, 0.0, 0.0, 0.0, 0.0, 0.0, 0.0, 0.0, 0.0, 0.0, 0.0, 0.0, 0.0, 0.0, 0.0, 0.0, 0.0, 0.0, 0.0, 0.0, 0.0, 0.0, 0.0, 0.0, 0.0, 0.0, 0.0, 0.0, 0.0, 0.0, 0.0, 0.0, 0.0, 0.0, 0.0, 0.0, 0.0, 0.0, 0.0, 0.0, 0.0, 0.0, 0.0, 0.0, 0.0, 0.0, 0.0, 0.0, 0.0, 0.0, 0.0, 0.0, 0.0, 0.0, 0.0, 0.0, 0.0, 0.0, 0.0, 0.0, 0.0, 0.0, 0.0, 0.0, 0.0, 0.0, 0.0, 0.0, 0.0, 0.0, 0.0, 0.0, 0.0, 0.0, 0.0, 0.0, 0.0, 0.0, 0.0, 0.0, 0.0, 0.0, 0.0, 0.0, 0.0, 0.0, 0.0, 0.0, 0.0, 0.0, 0.0, 0.0, 0.0, 0.0, 0.0, 0.0, 0.0, 0.0, 0.0, 0.0, 0.0, 0.0, 0.0, 0.0, 0.0, 0.0, 0.0, 0.0, 0.0, 0.0, 0.0, 0.0, 0.0, 0.0, 0.0, 0.0, 0.0, 0.0, 0.0, 0.0, 0.0, 0.0, 0.0, 0.0, 0.0, 0.0, 0.0, 0.0, 0.0, 0.0, 0.0, 0.0, 0.0, 0.0, 0.0, 0.0, 0.0, 0.0, 0.0, 0.0, 0.0, 0.0, 0.0, 0.0, 0.0, 0.0, 0.0, 0.0, 0.0, 0.0, 0.0, 0.0, 0.0, 0.0, 0.0, 0.0, 0.0, 0.0, 0.0, 0.0, 0.0, 0.0, 0.0, 0.0, 0.0, 0.0, 0.0, 0.0, 0.0, 0.0, 0.0, 0.0, 0.0, 0.0, 0.0, 0.0, 0.0, 0.0, 0.0, 0.0, 0.0, 0.0, 0.0, 0.0, 0.0, 0.0, 0.0, 0.0, 0.0, 0.0, 0.0, 0.0, 0.0, 0.0, 0.0, 0.0, 0.0, 0.0, 0.0, 0.0, 0.0, 0.0, 0.0, 0.0, 0.0, 0.0, 0.0, 0.0, 0.0, 0.0, 0.0, 0.0, 0.0, 0.0, 0.0, 0.0, 0.0, 0.0, 0.0, 0.0, 0.0, 0.0, 0.0, 0.0, 0.0, 0.0, 0.0, 0.0, 0.0, 0.0, 0.0, 0.0, 0.0, 0.0, 0.0, 0.0, 0.0, 0.0, 0.0, 0.0, 0.0, 0.0, 0.0, 0.0, 0.0, 0.0, 0.0, 0.0, 0.0, 0.0, 0.0, 0.0, 0.0, 0.0, 0.0, 0.0, 0.0, 0.0, 0.0, 0.0, 0.0, 0.0, 0.0, 0.0, 0.0, 0.0, 0.0, 0.0, 0.0, 0.0, 0.0, 0.0, 0.0, 0.0, 0.0, 0.0, 0.0, 0.0, 0.0, 0.0, 0.0, 0.0, 0.0, 0.0, 0.0, 0.0, 0.0, 0.0, 0.0, 0.0, 0.0, 0.0, 0.0, 0.0, 0.0, 0.0, 0.0, 0.0, 0.0, 0.0, 0.0, 0.0, 0.0, 0.0, 0.0, 0.0, 0.0, 0.0, 0.0, 0.0, 0.0, 0.0, 0.0, 0.0, 0.0, 0.0, 0.0, 0.0, 0.0, 0.0, 0.0, 0.0, 0.0, 0.0, 0.0, 0.0, 0.0, 0.0, 0.0, 0.0, 0.0, 0.0, 0.0, 0.0, 0.0, 0.0, 0.0, 0.0, 0.0, 0.0, 0.0, 0.0, 0.0, 0.0, 0.0, 0.0, 0.0, 0.0, 0.0, 0.0, 0.0, 0.0, 0.0, 0.0, 0.0, 0.0, 0.0, 0.0, 0.0, 0.0, 0.0, 0.0, 0.0, 0.0, 0.0, 0.0, 0.0, 0.0, 0.0, 0.0, 0.0, 0.0, 0.0, 0.0, 0.0, 0.0, 0.0, 0.0, 0.0, 0.0, 0.0, 0.0, 0.0, 0.0, 0.0, 0.0, 0.0, 0.0, 0.0, 0.0, 0.0, 0.0, 0.0, 0.0, 0.0, 0.0, 0.0, 0.0, 0.0, 0.0, 0.0, 0.0, 0.0, 0.0, 0.0, 0.0, 0.0, 0.0, 0.0, 0.0, 0.0, 0.0, 0.0, 0.0, 0.0, 0.0, 0.0, 0.0, 0.0, 0.0, 0.0, 0.0, 0.0, 0.0, 0.0, 0.0, 0.0, 0.0, 0.0, 0.0, 0.0, 0.0, 0.0, 0.0, 0.0, 0.0, 0.0, 0.0, 0.0, 0.0, 0.0, 0.0, 0.0, 0.0, 0.0, 0.0, 0.0, 0.0, 0.0, 0.0, 0.0, 0.0, 0.0, 0.0, 0.0, 0.0, 0.0, 0.0, 0.0, 0.0, 0.0, 0.0, 0.0, 0.0, 0.0, 0.0, 0.0, 0.0, 0.0, 0.0, 0.0, 0.0, 0.0, 0.0, 0.0, 0.0, 0.0, 0.0, 0.0, 0.0, 0.0, 0.0, 0.0, 0.0, 0.0, 0.0, 0.0, 0.0, 0.0, 0.0, 0.0, 0.0, 0.0, 0.0, 0.0, 0.0, 0.0, 0.0, 0.0, 0.0, 0.0, 0.0, 0.0, 0.0, 0.0, 0.0, 0.0, 0.0, 0.0, 0.0, 0.0, 0.0, 0.0, 0.0, 0.0, 0.0, 0.0, 0.0, 0.0, 0.0, 0.0, 0.0, 0.0, 0.0, 0.0, 0.0, 0.0, 0.0, 0.0, 0.0, 0.0, 0.0, 0.0, 0.0, 0.0, 0.0, 0.0, 0.0, 0.0, 0.0, 0.0, 0.0, 0.0, 0.0, 0.0, 0.0, 0.0, 0.0, 0.0, 0.0, 0.0, 0.0, 0.0, 0.0, 0.0, 0.0, 0.0, 0.0, 0.0, 0.0, 0.0, 0.0, 0.0, 0.0, 0.0, 0.0, 0.0, 0.0, 0.0, 0.0, 0.0, 0.0, 0.0, 0.0, 0.0, 0.0, 0.0, 0.0, 0.0, 0.0, 0.0, 0.0, 0.0, 0.0, 0.0, 0.0, 0.0, 0.0, 0.0, 0.0, 0.0, 0.0, 0.0, 0.0, 0.0, 0.0, 0.0, 0.0, 0.0, 0.0, 0.0, 0.0, 0.0, 0.0, 0.0, 0.0, 0.0, 0.0, 0.0, 0.0, 0.0, 0.0, 0.0, 0.0, 0.0, 0.0, 0.0, 0.0, 0.0, 0.0, 0.0, 0.0, 0.0, 0.0, 0.0, 0.0, 0.0, 0.0, 0.0, 0.0, 0.0, 0.0, 0.0, 0.0, 0.0, 0.0, 0.0, 0.0, 0.0, 0.0, 0.0, 0.0, 0.0, 0.0, 0.0, 0.0, 0.0, 0.0, 0.0, 0.0, 0.0, 0.0, 0.0, 0.0, 0.0, 0.0, 0.0, 0.0, 0.0, 0.0, 0.0, 0.0, 0.0, 0.0, 0.0, 0.0, 0.0, 0.0, 0.0, 0.0, 0.0, 0.0, 0.0, 0.0, 0.0, 0.0, 0.0, 0.0, 0.0, 0.0, 0.0, 0.0, 0.0, 0.0, 0.0, 0.0, 0.0, 0.0, 0.0, 0.0, 0.0, 0.0, 0.0, 0.0, 0.0, 0.0, 0.0, 0.0, 0.0, 0.0, 0.0, 0.0, 0.0, 0.0, 0.0, 0.0, 0.0, 0.0, 0.0, 0.0, 0.0, 0.0, 0.0, 0.0, 0.0, 0.0, 0.0, 0.0, 0.0, 0.0, 0.0, 0.0, 0.0, 0.0, 0.0, 0.0, 0.0, 0.0, 0.0, 0.0, 0.0, 0.0, 0.0, 0.0, 0.0, 0.0, 0.0, 0.0, 0.0, 0.0, 0.0, 0.0, 0.0, 0.0, 0.0, 0.0, 0.0, 0.0, 0.0, 0.0, 0.0, 0.0, 0.0, 0.0, 0.0, 0.0, 0.0, 0.0, 0.0, 0.0, 0.0, 0.0, 0.0, 0.0, 0.0, 0.0, 0.0, 0.0, 0.0, 0.0, 0.0, 0.0, 0.0, 0.0, 0.0, 0.0, 0.0, 0.0, 0.0, 0.0, 0.0, 0.0, 0.0, 0.0, 0.0, 0.0, 0.0, 0.0, 0.0, 0.0, 0.0, 0.0, 0.0, 0.0, 0.0, 0.0, 0.0, 0.0, 0.0, 0.0, 0.0, 0.0, 0.0, 0.0, 0.0, 0.0, 0.0, 0.0, 0.0, 0.0, 0.0, 0.0, 0.0, 0.0, 0.0, 0.0, 0.0, 0.0, 0.0, 0.0, 0.0, 0.0, 0.0, 0.0, 0.0, 0.0, 0.0, 0.0, 0.0, 0.0, 0.0, 0.0, 0.0, 0.0, 0.0, 0.0, 0.0, 0.0, 0.0, 0.0, 0.0, 0.0, 0.0, 0.0, 0.0, 0.0, 0.0, 0.0, 0.0, 0.0, 0.0, 0.0, 0.0, 0.0, 0.0, 0.0, 0.0, 0.0, 0.0, 0.0, 0.0, 0.0, 0.0, 0.0, 0.0, 0.0, 0.0, 0.0, 0.0, 0.0, 0.0, 0.0, 0.0, 0.0, 0.0, 0.0, 0.0, 0.0, 0.0, 0.0, 0.0, 0.0, 0.0, 0.0, 0.0, 0.0, 0.0, 0.0, 0.0, 0.0, 0.0, 0.0, 0.0, 0.0, 0.0, 0.0, 0.0, 0.0, 0.0, 0.0, 0.0, 0.0, 0.0, 0.0, 0.0, 0.0, 0.0, 0.0, 0.0, 0.0, 0.0, 0.0, 0.0, 0.0, 0.0, 0.0, 0.0, 0.0, 0.0, 0.0, 0.0, 0.0, 0.0, 0.0, 0.0, 0.0, 0.0, 0.0, 0.0, 0.0, 0.0, 0.0])
me_cube_001.materials.append(mat_material_001)
me_cube_001.use_remesh_preserve_volume = False
me_cube_001.use_remesh_preserve_attributes = False
me_cube_001.use_mirror_vertex_groups = False
me_cube_001.update()

# ---- objects
ob_cube = bpy.data.objects.new('Cube', me_cube_001)

# ---- transforms, parenting, visibility, modifiers, constraints
ob_cube.location = (0.0, 0.0, 0.0)
ob_cube.scale = (3.0, 3.0, 0.5)
ob_cube.lineart.crease_threshold = 0.0

# ---- collection membership
col_collection_1.objects.link(ob_cube)

# ---- scene / render settings (as saved in the file)
scene.frame_start = 1; scene.frame_end = 250; scene.frame_set(94)
scene.render.engine = 'BLENDER_EEVEE_NEXT'
scene.render.resolution_percentage = 50
scene.render.dither_intensity = 0.0
scene.cycles.use_denoising = False
scene.cycles.samples = 128
scene.cycles.sampling_pattern = 'TABULATED_SOBOL'
scene.cycles.light_sampling_threshold = 0.0
scene.cycles.use_adaptive_sampling = False
scene.cycles.use_light_tree = False
scene.cycles.blur_glossy = 0.0
scene.cycles.sample_clamp_indirect = 0.0
scene.view_settings.view_transform = 'Standard'
bpy.context.view_layer.update()

# ---- added for rendering (the .blend has no active camera and no usable light): camera, sun
cam_auto = bpy.data.cameras.new('AutoCamera')
cam_auto.lens = 50.0
cam_auto.sensor_width = 36.0
cam_auto.clip_end = 1000.0
ob_auto_camera = bpy.data.objects.new('AutoCamera', cam_auto)
scene.collection.objects.link(ob_auto_camera)
ob_auto_camera.location = (7.90603, -9.48793, 6.32482)
ob_auto_camera.rotation_euler = (1.09748, -7.21219e-08, 0.694738)
scene.camera = ob_auto_camera
light_auto_sun = bpy.data.lights.new('AutoSun', 'SUN')
light_auto_sun.energy = 3.0
light_auto_sun.angle = 0.0523599
ob_auto_sun = bpy.data.objects.new('AutoSun', light_auto_sun)
scene.collection.objects.link(ob_auto_sun)
ob_auto_sun.rotation_euler = (0.872665, 0.174533, 0.523599)
bpy.context.view_layer.update()
